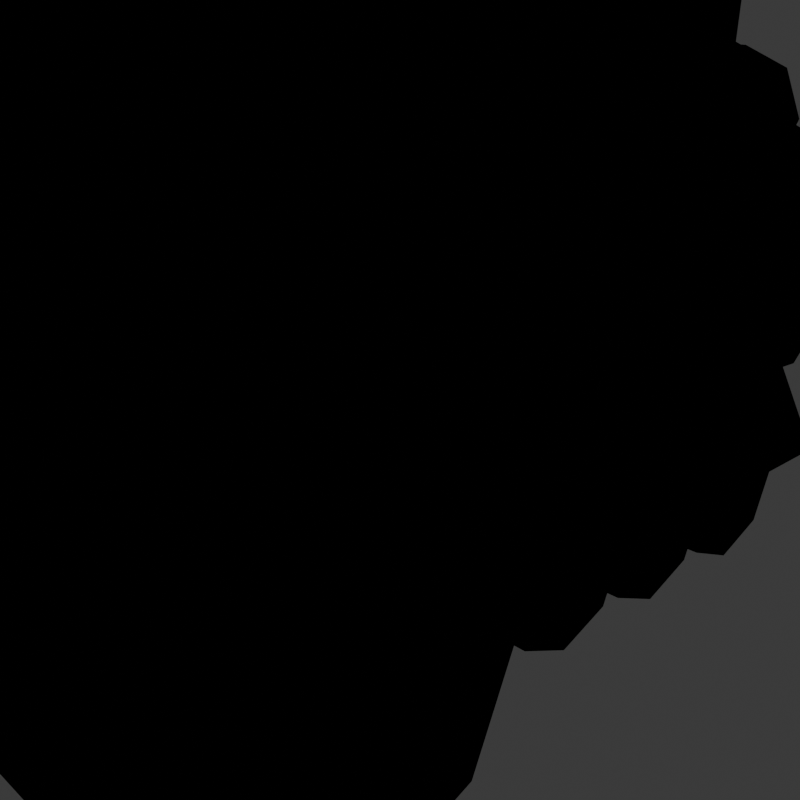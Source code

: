 # Source: Train.blend  (saved by Blender 4.0.36; exported with 4.5.12 LTS)
import bpy
from mathutils import Matrix  # noqa: F401  (used for matrix-valued properties, if any)

bpy.ops.wm.read_factory_settings(use_empty=True)
scene = bpy.context.scene
scene.name = 'Scene'

# ---- collections
col_collection = bpy.data.collections.new('Collection'); scene.collection.children.link(col_collection)

# ---- images (referenced by path relative to the original .blend; pixels are not part of the script)
import os
ASSET_DIR = os.environ.get("B2B_ASSET_DIR", "")  # directory of the original .blend (textures are referenced by path, not embedded)
HERE = os.path.dirname(os.path.abspath(__file__))  # packed textures are extracted next to this script under _unpacked/

def load_image(name, relpath, width, height, colorspace="sRGB"):
    """Load a texture the original file referenced (path relative to the .blend, or extracted next to this script)."""
    p = next((c for c in (os.path.join(HERE, relpath), os.path.join(ASSET_DIR, relpath)) if relpath and os.path.exists(c)), "")
    if p:
        img = bpy.data.images.load(p, check_existing=True)
        img.name = name
    else:  # same state as the original file: an image datablock whose file is absent (Cycles renders it pink)
        img = bpy.data.images.new(name, width, height)
        img.source = "FILE"
        img.filepath = "//" + (relpath or name)
    img.colorspace_settings.name = colorspace
    return img
img_material_base_color_png = load_image('Material_Base_color.png', 'Material_Base_color.png', 1024, 1024, 'sRGB')

# ---- materials (node trees are filled in below, after node groups)
mat_material = bpy.data.materials.new('Material')
mat_material.alpha_threshold = 0.0
mat_material.use_transparent_shadow = False
mat_material.roughness = 0.5
mat_material.line_color = (0.0, 0.0, 0.0, 1.0)
mat_material_001 = bpy.data.materials.new('Material.001')
mat_material_001.use_backface_culling = True
mat_material_001.use_transparent_shadow = False

# ---- material node trees
mat_material.use_nodes = True; mat_material.node_tree.nodes.clear()
_N = mat_material.node_tree.nodes; _L = mat_material.node_tree.links
n0 = _N.new('ShaderNodeOutputMaterial'); n0.name = 'Material Output'; n0.location = (300, 300)
n1 = _N.new('ShaderNodeEmission'); n1.name = 'Emission'; n1.location = (10, 300)
n2 = _N.new('ShaderNodeTexImage'); n2.name = 'Image Texture'; n2.location = (-280, 280)
n2.image = img_material_base_color_png
n2.interpolation = 'Closest'
_L.new(n1.outputs[0], n0.inputs[0])
_L.new(n2.outputs[0], n1.inputs[0])
n0.is_active_output = True
mat_material_001.use_nodes = True; mat_material_001.node_tree.nodes.clear()
_N = mat_material_001.node_tree.nodes; _L = mat_material_001.node_tree.links
n0 = _N.new('ShaderNodeOutputMaterial'); n0.name = 'Material Output'; n0.location = (300, 300)
n1 = _N.new('ShaderNodeBsdfDiffuse'); n1.name = 'Diffuse BSDF'; n1.location = (10, 300)
n1.inputs[0].default_value = (0.0, 0.0, 0.0, 1.0)
n1.inputs[1].default_value = 0.5
_L.new(n1.outputs[0], n0.inputs[0])
n0.is_active_output = True

# ---- world
world_world = bpy.data.worlds.new('World'); scene.world = world_world
world_world.use_nodes = True; world_world.node_tree.nodes.clear()
_N = world_world.node_tree.nodes; _L = world_world.node_tree.links
n0 = _N.new('ShaderNodeOutputWorld'); n0.name = 'World Output'; n0.location = (300, 300)
n1 = _N.new('ShaderNodeBackground'); n1.name = 'Background'; n1.location = (10, 300)
n1.inputs[0].default_value = (0.05088, 0.05088, 0.05088, 1.0)
_L.new(n1.outputs[0], n0.inputs[0])
n0.is_active_output = True
world_world.color = (0.05088, 0.05088, 0.05088)
world_world.use_sun_shadow = False
world_world.sun_shadow_jitter_overblur = 0.0

# ---- cameras
cam_camera_001 = bpy.data.cameras.new('Camera.001')
cam_camera_001.clip_end = 100.0
cam_camera_001.ortho_scale = 7.314
cam_camera = bpy.data.cameras.new('Camera')
cam_camera.clip_end = 100.0
cam_camera.ortho_scale = 7.314

# ---- meshes
me_cube_001 = bpy.data.meshes.new('Cube.001')
me_cube_001.from_pydata([(2.896, 1.193, -0.5571), (2.895, 1.191, -2.078), (2.896, -1.193, -0.5571), (2.895, -1.191, -2.078), (-4.974, 1.217, -0.49), (-6.144, 1.204, -1.981), (-4.974, -1.217, -0.49), (-6.144, -1.204, -1.981), (-5.177, 1.828, 0.7161), (1.807, 1.773, 0.7161), (-5.177, 1.293, -0.5766), (1.807, 1.254, -0.5374), (-5.177, -4.61e-08, -1.112), (1.807, 5.127e-07, -1.057), (-5.177, -1.293, -0.5766), (1.807, -1.254, -0.5374), (-5.177, -1.828, 0.7161), (1.807, -1.773, 0.7161), (-5.177, -1.293, 2.009), (1.807, -1.254, 1.97), (-5.177, -5.944e-07, 2.544), (1.807, -5.317e-08, 2.489), (-5.177, 1.293, 2.009), (1.807, 1.254, 1.97), (2.829, 2.135, 0.7161), (2.829, 1.509, -0.7932), (2.829, 9.997e-07, -1.418), (2.829, -1.509, -0.7932), (2.829, -2.135, 0.7161), (2.829, -1.509, 2.225), (2.829, 4.961e-07, 2.851), (2.829, 1.509, 2.225), (-3.758, 0.7587, 1.425), (-3.758, 0.8308, 3.753), (-3.221, 0.5365, 1.425), (-3.17, 0.5875, 3.753), (-2.999, -3.093e-08, 1.425), (-2.927, 3.012e-07, 3.753), (-3.221, -0.5365, 1.425), (-3.17, -0.5875, 3.753), (-3.758, -0.7587, 1.425), (-3.758, -0.8308, 3.753), (-4.294, -0.5365, 1.425), (-4.345, -0.5875, 3.753), (-4.516, -1.242e-07, 1.425), (-4.589, 1.61e-07, 3.753), (-4.294, 0.5365, 1.425), (-4.345, 0.5875, 3.753), (-3.758, 0.883, 4.326), (-3.133, 0.6244, 4.326), (-2.875, 5.607e-07, 4.326), (-3.133, -0.6244, 4.326), (-3.758, -0.883, 4.326), (-4.382, -0.6244, 4.326), (-4.641, 4.755e-07, 4.326), (-4.382, 0.6244, 4.326), (-5.36, 1.499, 0.7161), (-5.36, 1.06, -0.3438), (-5.36, -2.546e-07, -0.7828), (-5.36, -1.06, -0.3438), (-5.36, -1.499, 0.7161), (-5.36, -1.06, 1.776), (-5.36, -7.772e-07, 2.215), (-5.36, 1.06, 1.776), (-5.491, 1.491, 0.7161), (-5.491, 1.054, -0.3378), (-5.491, 2.346e-07, -0.7744), (-5.491, -1.054, -0.3378), (-5.491, -1.491, 0.7161), (-5.491, -1.054, 1.77), (-5.491, -1.265e-07, 2.207), (-5.491, 1.054, 1.77), (-0.953, 0.7481, 1.169), (-0.953, 0.7358, 2.685), (0.04825, 0.5799, 1.179), (0.03855, 0.5539, 2.678), (0.5684, -1.577e-07, 1.203), (0.4759, 1.546e-07, 2.644), (0.04825, -0.5799, 1.179), (0.03855, -0.5539, 2.678), (-0.953, -0.7481, 1.169), (-0.953, -0.7358, 2.685), (-1.954, -0.5799, 1.179), (-1.945, -0.5539, 2.678), (-2.474, -2.095e-07, 1.203), (-2.382, -7.568e-08, 2.644), (-1.954, 0.5799, 1.179), (-1.945, 0.5539, 2.678), (0.7437, -2.587e-08, -0.7919), (0.7437, -2.587e-08, 0.7919), (0.5259, -0.5259, -0.7919), (0.5259, -0.5259, 0.7919), (-2.67e-08, -0.7437, -0.7919), (-2.417e-08, -0.7437, 0.7919), (-0.5259, -0.5259, -0.7919), (-0.5259, -0.5259, 0.7919), (-0.7437, 2.587e-08, -0.7919), (-0.7437, 2.587e-08, 0.7919), (-0.5259, 0.5259, -0.7919), (-0.5259, 0.5259, 0.7919), (2.505e-08, 0.7437, -0.7919), (2.758e-08, 0.7437, 0.7919), (0.5259, 0.5259, -0.7919), (0.5259, 0.5259, 0.7919), (-2.765, 1.542, -1.633), (-3.012, 1.542, -2.229), (-3.012, -1.542, -2.229), (-2.765, -1.542, -1.633), (-3.609, 1.542, -2.477), (-3.609, -1.542, -2.477), (-4.206, 1.542, -2.229), (-4.206, -1.542, -2.229), (-4.453, 1.542, -1.633), (-4.453, -1.542, -1.633), (-4.206, 1.542, -1.036), (-4.206, -1.542, -1.036), (-3.609, 1.542, -0.7889), (-3.609, -1.542, -0.7889), (-3.012, 1.542, -1.036), (-3.012, -1.542, -1.036), (-1.326, 1.542, -1.633), (-1.573, 1.542, -2.229), (-1.573, -1.542, -2.229), (-1.326, -1.542, -1.633), (-2.17, 1.542, -2.477), (-2.17, -1.542, -2.477), (-2.766, 1.542, -2.229), (-2.766, -1.542, -2.229), (-3.014, 1.542, -1.633), (-3.014, -1.542, -1.633), (-2.766, 1.542, -1.036), (-2.766, -1.542, -1.036), (-2.17, 1.542, -0.7889), (-2.17, -1.542, -0.7889), (-1.573, 1.542, -1.036), (-1.573, -1.542, -1.036), (0.1134, 1.542, -1.633), (-0.1338, 1.542, -2.229), (-0.1338, -1.542, -2.229), (0.1134, -1.542, -1.633), (-0.7304, 1.542, -2.477), (-0.7304, -1.542, -2.477), (-1.327, 1.542, -2.229), (-1.327, -1.542, -2.229), (-1.574, 1.542, -1.633), (-1.574, -1.542, -1.633), (-1.327, 1.542, -1.036), (-1.327, -1.542, -1.036), (-0.7304, 1.542, -0.7889), (-0.7304, -1.542, -0.7889), (-0.1338, 1.542, -1.036), (-0.1338, -1.542, -1.036), (2.16, 1.526, -1.353), (1.804, 1.526, -2.212), (1.804, -1.526, -2.212), (2.16, -1.526, -1.353), (0.9452, 1.526, -2.568), (0.9452, -1.526, -2.568), (0.08648, 1.526, -2.212), (0.08648, -1.526, -2.212), (-0.2692, 1.526, -1.353), (-0.2692, -1.526, -1.353), (0.08648, 1.526, -0.4947), (0.08648, -1.526, -0.4947), (0.9452, 1.526, -0.1389), (0.9452, -1.526, -0.1389), (1.804, 1.526, -0.4947), (1.804, -1.526, -0.4947), (-6.593, 1.352e-07, -1.963), (2.94, 0.0, -0.5131), (-5.005, 1.189e-07, -0.4149), (2.938, 0.0, -2.121), (0.3824, 2.342, -0.9938), (0.3397, 2.385, 3.074), (4.2, 2.342, -0.9938), (4.243, 2.385, 3.074), (0.3824, -2.342, -0.9938), (0.3397, -2.385, 3.074), (4.2, -2.342, -0.9938), (4.243, -2.385, 3.074), (4.243, -1.605e-07, -1.037), (4.34, -1.605e-07, 4.058), (0.3391, -1.606e-07, -1.037), (0.2421, 7.813e-08, 4.058), (4.736, 2.435, -0.9238), (4.187, 2.435, -2.25), (4.187, -2.435, -2.25), (4.736, -2.435, -0.9238), (2.861, 2.435, -2.799), (2.861, -2.435, -2.799), (1.535, 2.435, -2.25), (1.535, -2.435, -2.25), (0.9856, 2.435, -0.9238), (0.9856, -2.435, -0.9238), (1.535, 2.435, 0.4022), (1.535, -2.435, 0.4022), (2.861, 2.435, 0.9515), (2.861, -2.435, 0.9515), (4.187, 2.435, 0.4022), (4.187, -2.435, 0.4022), (-5.525, 0.7883, 2.186), (-5.197, 0.8071, 2.186), (-5.525, 0.5574, 1.628), (-5.197, 0.5707, 1.615), (-5.525, 7.393e-08, 1.397), (-5.197, 3.343e-07, 1.378), (-5.525, -0.5574, 1.628), (-5.197, -0.5707, 1.615), (-5.525, -0.7883, 2.186), (-5.197, -0.8071, 2.186), (-5.525, -0.5574, 2.743), (-5.197, -0.5707, 2.756), (-5.525, -1.681e-07, 2.974), (-5.197, 8.791e-08, 2.993), (-5.525, 0.5574, 2.743), (-5.197, 0.5707, 2.756), (-4.9, 0.9411, 2.186), (-4.9, 0.6655, 1.52), (-4.9, 5.847e-07, 1.244), (-4.9, -0.6655, 1.52), (-4.9, -0.9411, 2.186), (-4.9, -0.6655, 2.851), (-4.9, 3.372e-07, 3.127), (-4.9, 0.6655, 2.851), (-5.548, 0.3273, 2.186), (-5.548, 0.2315, 1.954), (-5.548, 1.651e-06, 1.858), (-5.548, -0.2315, 1.954), (-5.548, -0.3273, 2.186), (-5.548, -0.2315, 2.417), (-5.548, 1.359e-06, 2.513), (-5.548, 0.2315, 2.417), (-5.477, 0.3218, 2.186), (-5.477, 0.2276, 1.958), (-5.477, -1.394e-06, 1.864), (-5.477, -0.2276, 1.958), (-5.477, -0.3218, 2.186), (-5.477, -0.2276, 2.413), (-5.477, -1.686e-06, 2.507), (-5.477, 0.2276, 2.413), (-2.736, 1.74, 0.7161), (-2.736, 1.231, -0.5145), (-2.736, 9.366e-08, -1.024), (-2.736, -1.231, -0.5145), (-2.736, -1.74, 0.7161), (-2.736, -1.231, 1.947), (-2.736, -4.328e-07, 2.456), (-2.736, 1.231, 1.947), (1.782, 1.559, -0.8433), (1.782, 2.205, 0.7161), (-2.68, 2.207, 0.7161), (1.782, 4.666e-07, -1.489), (1.782, -1.559, -0.8433), (1.782, -2.205, 0.7161), (1.782, -1.559, 2.275), (1.782, -1.021e-07, 2.921), (1.782, 1.559, 2.275), (-2.68, 1.56, -0.8442), (-2.68, 1.656e-07, -1.49), (-2.68, -1.56, -0.8442), (-2.68, -2.207, 0.7161), (-2.68, -1.56, 2.276), (-2.68, -4.046e-07, 2.923), (-2.68, 1.56, 2.276), (0.1062, 0.6817, 2.731), (-0.953, 0.8639, 2.717), (0.6792, 1.394e-07, 2.75), (0.1062, -0.6817, 2.731), (-0.953, -0.8639, 2.717), (-2.012, -0.6817, 2.731), (-2.585, -1.069e-07, 2.75), (-2.012, 0.6817, 2.731), (0.07872, 0.6391, 3.454), (-0.953, 0.8117, 3.467), (0.6377, 4.654e-07, 3.427), (0.07872, -0.6391, 3.454), (-0.953, -0.8117, 3.467), (-1.985, -0.6391, 3.454), (-2.544, 4.494e-07, 3.427), (-1.985, 0.6391, 3.454), (0.3769, 2.373, 3.717), (4.206, 2.373, 3.717), (4.213, -1.583e-07, 4.81), (4.206, -2.373, 3.717), (0.3769, -2.373, 3.717), (0.3692, 9.055e-08, 4.81), (2.705, 1.0, -0.746), (2.705, 1.0, -1.887), (2.705, -1.0, -0.746), (2.705, -1.0, -1.887), (-4.881, 1.0, -0.7211), (-5.913, 1.0, -1.862), (-4.881, -1.0, -0.7211), (-5.913, -1.0, -1.862), (-5.02, 1.538, 0.7161), (1.576, 1.538, 0.7161), (-5.02, 1.087, -0.3712), (1.576, 1.087, -0.3712), (-5.02, -8.82e-08, -0.8216), (1.576, 3.644e-07, -0.8216), (-5.02, -1.087, -0.3712), (1.576, -1.087, -0.3712), (-5.02, -1.538, 0.7161), (1.576, -1.538, 0.7161), (-5.02, -1.087, 1.803), (1.576, -1.087, 1.803), (-5.02, -5.014e-07, 2.254), (1.576, -4.876e-08, 2.254), (-5.02, 1.087, 1.803), (1.576, 1.087, 1.803), (2.658, 1.852, 0.7161), (2.658, 1.309, -0.5933), (2.658, 9.092e-07, -1.136), (2.658, -1.309, -0.5933), (2.658, -1.852, 0.7161), (2.658, -1.309, 2.026), (2.658, 4.116e-07, 2.568), (2.658, 1.309, 2.026), (-3.758, 0.5031, 1.634), (-3.758, 0.5031, 3.792), (-3.402, 0.3558, 1.634), (-3.402, 0.3558, 3.792), (-3.255, 8.838e-08, 1.634), (-3.255, 3.308e-07, 3.792), (-3.402, -0.3558, 1.634), (-3.402, -0.3558, 3.792), (-3.758, -0.5031, 1.634), (-3.758, -0.5031, 3.792), (-4.113, -0.3558, 1.634), (-4.113, -0.3558, 3.792), (-4.261, -2.834e-09, 1.634), (-4.261, 2.396e-07, 3.792), (-4.113, 0.3558, 1.634), (-4.113, 0.3558, 3.792), (-3.758, 0.6059, 4.147), (-3.329, 0.4285, 4.147), (-3.152, 5.201e-07, 4.147), (-3.329, -0.4285, 4.147), (-3.758, -0.6059, 4.147), (-4.186, -0.4285, 4.147), (-4.364, 4.102e-07, 4.147), (-4.186, 0.4285, 4.147), (-5.161, 1.235, 0.7161), (-5.161, 0.8735, -0.1574), (-5.161, -1.741e-07, -0.5193), (-5.161, -0.8735, -0.1574), (-5.161, -1.235, 0.7161), (-5.161, -0.8735, 1.59), (-5.161, -5.061e-07, 1.951), (-5.161, 0.8735, 1.59), (-5.282, 1.235, 0.7161), (-5.282, 0.8735, -0.1574), (-5.282, 1.073e-07, -0.5193), (-5.282, -0.8735, -0.1574), (-5.282, -1.235, 0.7161), (-5.282, -0.8735, 1.59), (-5.282, -2.246e-07, 1.951), (-5.282, 0.8735, 1.59), (-0.953, 0.5031, 1.391), (-0.953, 0.5031, 2.918), (-0.06945, 0.3558, 1.391), (-0.06945, 0.3558, 2.918), (0.2965, -6.684e-08, 1.391), (0.2965, 1.756e-07, 2.918), (-0.06945, -0.3558, 1.391), (-0.06945, -0.3558, 2.918), (-0.953, -0.5031, 1.391), (-0.953, -0.5031, 2.918), (-1.837, -0.3558, 1.391), (-1.837, -0.3558, 2.918), (-2.203, -9.281e-08, 1.391), (-2.203, 1.496e-07, 2.918), (-1.837, 0.3558, 1.391), (-1.837, 0.3558, 2.918), (1.0, -4.371e-08, -1.0), (1.0, -4.371e-08, 1.0), (0.7071, -0.7071, -1.0), (0.7071, -0.7071, 1.0), (-4.371e-08, -1.0, -1.0), (-4.371e-08, -1.0, 1.0), (-0.7071, -0.7071, -1.0), (-0.7071, -0.7071, 1.0), (-1.0, 4.371e-08, -1.0), (-1.0, 4.371e-08, 1.0), (-0.7071, 0.7071, -1.0), (-0.7071, 0.7071, 1.0), (4.371e-08, 1.0, -1.0), (4.371e-08, 1.0, 1.0), (0.7071, 0.7071, -1.0), (0.7071, 0.7071, 1.0), (-3.022, 1.334, -1.633), (-3.194, 1.334, -2.048), (-3.194, -1.334, -2.048), (-3.022, -1.334, -1.633), (-3.609, 1.334, -2.22), (-3.609, -1.334, -2.22), (-4.025, 1.334, -2.048), (-4.025, -1.334, -2.048), (-4.197, 1.334, -1.633), (-4.197, -1.334, -1.633), (-4.025, 1.334, -1.217), (-4.025, -1.334, -1.217), (-3.609, 1.334, -1.045), (-3.609, -1.334, -1.045), (-3.194, 1.334, -1.217), (-3.194, -1.334, -1.217), (-1.582, 1.334, -1.633), (-1.754, 1.334, -2.048), (-1.754, -1.334, -2.048), (-1.582, -1.334, -1.633), (-2.17, 1.334, -2.22), (-2.17, -1.334, -2.22), (-2.585, 1.334, -2.048), (-2.585, -1.334, -2.048), (-2.757, 1.334, -1.633), (-2.757, -1.334, -1.633), (-2.585, 1.334, -1.217), (-2.585, -1.334, -1.217), (-2.17, 1.334, -1.045), (-2.17, -1.334, -1.045), (-1.754, 1.334, -1.217), (-1.754, -1.334, -1.217), (-0.1429, 1.334, -1.633), (-0.315, 1.334, -2.048), (-0.315, -1.334, -2.048), (-0.1429, -1.334, -1.633), (-0.7304, 1.334, -2.22), (-0.7304, -1.334, -2.22), (-1.146, 1.334, -2.048), (-1.146, -1.334, -2.048), (-1.318, 1.334, -1.633), (-1.318, -1.334, -1.633), (-1.146, 1.334, -1.217), (-1.146, -1.334, -1.217), (-0.7304, 1.334, -1.045), (-0.7304, -1.334, -1.045), (-0.315, 1.334, -1.217), (-0.315, -1.334, -1.217), (1.903, 1.318, -1.353), (1.623, 1.318, -2.031), (1.623, -1.318, -2.031), (1.903, -1.318, -1.353), (0.9452, 1.318, -2.312), (0.9452, -1.318, -2.312), (0.2677, 1.318, -2.031), (0.2677, -1.318, -2.031), (-0.01292, 1.318, -1.353), (-0.01292, -1.318, -1.353), (0.2677, 1.318, -0.6759), (0.2677, -1.318, -0.6759), (0.9452, 1.318, -0.3953), (0.9452, -1.318, -0.3953), (1.623, 1.318, -0.6759), (1.623, -1.318, -0.6759), (-6.279, 1.352e-07, -1.862), (2.705, 0.0, -0.746), (-4.881, 1.192e-07, -0.7211), (2.705, 0.0, -1.887), (0.5721, 2.151, -0.8031), (0.5721, 2.151, 3.072), (4.01, 2.151, -0.8031), (4.01, 2.151, 3.072), (0.5721, -2.151, -0.8031), (0.5721, -2.151, 3.072), (4.01, -2.151, -0.8031), (4.01, -2.151, 3.072), (4.01, -1.605e-07, -0.8031), (4.01, -1.605e-07, 4.051), (0.5721, -1.605e-07, -0.8031), (0.5721, 7.789e-08, 4.051), (4.48, 2.227, -0.9238), (4.006, 2.227, -2.068), (4.006, -2.227, -2.068), (4.48, -2.227, -0.9238), (2.861, 2.227, -2.543), (2.861, -2.227, -2.543), (1.716, 2.227, -2.068), (1.716, -2.227, -2.068), (1.242, 2.227, -0.9238), (1.242, -2.227, -0.9238), (1.716, 2.227, 0.221), (1.716, -2.227, 0.221), (2.861, 2.227, 0.6951), (2.861, -2.227, 0.6951), (4.006, 2.227, 0.221), (4.006, -2.227, 0.221), (-5.334, 0.5194, 2.186), (-5.041, 0.5194, 2.186), (-5.334, 0.3672, 1.818), (-5.041, 0.3672, 1.818), (-5.334, 3.844e-08, 1.666), (-5.041, 2.759e-07, 1.666), (-5.334, -0.3672, 1.818), (-5.041, -0.3672, 1.818), (-5.334, -0.5194, 2.186), (-5.041, -0.5194, 2.186), (-5.334, -0.3672, 2.553), (-5.041, -0.3672, 2.553), (-5.334, -1.011e-07, 2.705), (-5.041, 1.363e-07, 2.705), (-5.334, 0.3672, 2.553), (-5.041, 0.3672, 2.553), (-4.992, 0.6255, 2.186), (-4.992, 0.4423, 1.743), (-4.992, 4.738e-07, 1.56), (-4.992, -0.4423, 1.743), (-4.992, -0.6255, 2.186), (-4.992, -0.4423, 2.628), (-4.992, 3.057e-07, 2.811), (-4.992, 0.4423, 2.628), (-5.34, 0.4173, 2.186), (-5.34, 0.2951, 1.89), (-5.34, 7.619e-09, 1.768), (-5.34, -0.2951, 1.89), (-5.34, -0.4173, 2.186), (-5.34, -0.2951, 2.481), (-5.34, -1.045e-07, 2.603), (-5.34, 0.2951, 2.481), (-5.345, 0.4173, 2.186), (-5.345, 0.2951, 1.89), (-5.345, 1.011e-07, 1.768), (-5.345, -0.2951, 1.89), (-5.345, -0.4173, 2.186), (-5.345, -0.2951, 2.481), (-5.345, -1.099e-08, 2.603), (-5.345, 0.2951, 2.481), (-2.475, 1.538, 0.7161), (-2.475, 1.087, -0.3712), (-2.475, 8.644e-08, -0.8216), (-2.475, -1.087, -0.3712), (-2.475, -1.538, 0.7161), (-2.475, -1.087, 1.803), (-2.475, -3.268e-07, 2.254), (-2.475, 1.087, 1.803), (1.576, 1.377, -0.6611), (1.576, 1.948, 0.7161), (-2.475, 1.948, 0.7161), (1.576, 3.56e-07, -1.232), (1.576, -1.377, -0.6611), (1.576, -1.948, 0.7161), (1.576, -1.377, 2.093), (1.576, -9.928e-08, 2.664), (1.576, 1.377, 2.093), (-2.475, 1.377, -0.6611), (-2.475, 1.454e-07, -1.232), (-2.475, -1.377, -0.6611), (-2.475, -1.948, 0.7161), (-2.475, -1.377, 2.093), (-2.475, -3.352e-07, 2.664), (-2.475, 1.377, 2.093), (-0.02447, 0.4445, 2.919), (-0.953, 0.6026, 2.919), (0.396, 1.647e-07, 2.919), (-0.02447, -0.4445, 2.919), (-0.953, -0.6026, 2.919), (-1.882, -0.4445, 2.919), (-2.302, 1.007e-07, 2.919), (-1.882, 0.4445, 2.919), (-0.03717, 0.4227, 3.234), (-0.953, 0.5756, 3.236), (0.375, 3.762e-07, 3.227), (-0.03717, -0.4227, 3.234), (-0.953, -0.5756, 3.236), (-1.869, -0.4227, 3.234), (-2.281, 3.415e-07, 3.227), (-1.869, 0.4227, 3.234), (0.5721, 2.151, 3.57), (4.01, 2.151, 3.57), (4.01, -1.524e-07, 4.55), (4.01, -2.151, 3.57), (0.5721, -2.151, 3.57), (0.5721, 8.605e-08, 4.55)], [], [(169, 2, 6, 170), (3, 7, 6, 2), (168, 5, 4, 170), (168, 7, 3, 171), (171, 3, 2, 169), (5, 1, 0, 4), (243, 259, 258, 242), (244, 260, 259, 243), (9, 249, 248, 11), (23, 256, 249, 9), (13, 251, 252, 15), (245, 261, 260, 244), (17, 28, 27, 15), (17, 253, 254, 19), (246, 262, 261, 245), (14, 59, 60, 16), (25, 26, 27, 28, 29, 30, 31, 24), (23, 31, 30, 21), (13, 26, 25, 11), (19, 29, 28, 17), (9, 24, 31, 23), (11, 25, 24, 9), (15, 27, 26, 13), (21, 30, 29, 19), (32, 34, 35, 33), (34, 36, 37, 35), (36, 38, 39, 37), (38, 40, 41, 39), (40, 42, 43, 41), (42, 44, 45, 43), (41, 52, 51, 39), (44, 46, 47, 45), (46, 32, 33, 47), (32, 46, 44, 42, 40, 38, 36, 34), (49, 50, 51, 52, 53, 54, 55, 48), (47, 55, 54, 45), (37, 50, 49, 35), (43, 53, 52, 41), (33, 48, 55, 47), (35, 49, 48, 33), (39, 51, 50, 37), (45, 54, 53, 43), (61, 69, 70, 62), (20, 62, 63, 22), (10, 57, 58, 12), (16, 60, 61, 18), (22, 63, 56, 8), (8, 56, 57, 10), (12, 58, 59, 14), (18, 61, 62, 20), (64, 71, 70, 69, 68, 67, 66, 65), (59, 67, 68, 60), (57, 65, 66, 58), (62, 70, 71, 63), (60, 68, 69, 61), (58, 66, 67, 59), (56, 64, 65, 57), (63, 71, 64, 56), (72, 74, 75, 73), (74, 76, 77, 75), (76, 78, 79, 77), (78, 80, 81, 79), (80, 82, 83, 81), (82, 84, 85, 83), (84, 86, 87, 85), (86, 72, 73, 87), (72, 86, 84, 82, 80, 78, 76, 74), (85, 270, 269, 83), (79, 267, 266, 77), (75, 264, 265, 73), (73, 265, 271, 87), (83, 269, 268, 81), (77, 266, 264, 75), (87, 271, 270, 85), (81, 268, 267, 79), (88, 89, 91, 90), (90, 91, 93, 92), (92, 93, 95, 94), (94, 95, 97, 96), (96, 97, 99, 98), (98, 99, 101, 100), (91, 89, 103, 101, 99, 97, 95, 93), (100, 101, 103, 102), (102, 103, 89, 88), (88, 90, 92, 94, 96, 98, 100, 102), (104, 105, 106, 107), (105, 108, 109, 106), (108, 110, 111, 109), (110, 112, 113, 111), (112, 114, 115, 113), (114, 116, 117, 115), (106, 109, 111, 113, 115, 117, 119, 107), (116, 118, 119, 117), (118, 104, 107, 119), (104, 118, 116, 114, 112, 110, 108, 105), (120, 121, 122, 123), (121, 124, 125, 122), (124, 126, 127, 125), (126, 128, 129, 127), (128, 130, 131, 129), (130, 132, 133, 131), (122, 125, 127, 129, 131, 133, 135, 123), (132, 134, 135, 133), (134, 120, 123, 135), (120, 134, 132, 130, 128, 126, 124, 121), (136, 137, 138, 139), (137, 140, 141, 138), (140, 142, 143, 141), (142, 144, 145, 143), (144, 146, 147, 145), (146, 148, 149, 147), (138, 141, 143, 145, 147, 149, 151, 139), (148, 150, 151, 149), (150, 136, 139, 151), (136, 150, 148, 146, 144, 142, 140, 137), (152, 153, 154, 155), (153, 156, 157, 154), (156, 158, 159, 157), (158, 160, 161, 159), (160, 162, 163, 161), (162, 164, 165, 163), (154, 157, 159, 161, 163, 165, 167, 155), (164, 166, 167, 165), (166, 152, 155, 167), (152, 166, 164, 162, 160, 158, 156, 153), (1, 171, 169, 0), (5, 168, 171, 1), (7, 168, 170, 6), (0, 169, 170, 4), (172, 174, 175, 173), (180, 178, 179, 181), (178, 176, 177, 179), (182, 172, 173, 183), (180, 182, 176, 178), (181, 282, 281, 175), (183, 285, 284, 177), (174, 172, 182, 180), (176, 182, 183, 177), (174, 180, 181, 175), (184, 185, 186, 187), (185, 188, 189, 186), (188, 190, 191, 189), (190, 192, 193, 191), (192, 194, 195, 193), (194, 196, 197, 195), (186, 189, 191, 193, 195, 197, 199, 187), (196, 198, 199, 197), (198, 184, 187, 199), (184, 198, 196, 194, 192, 190, 188, 185), (200, 202, 203, 201), (202, 204, 205, 203), (204, 206, 207, 205), (206, 208, 209, 207), (208, 210, 211, 209), (210, 212, 213, 211), (209, 220, 219, 207), (212, 214, 215, 213), (214, 200, 201, 215), (206, 227, 228, 208), (217, 218, 219, 220, 221, 222, 223, 216), (215, 223, 222, 213), (205, 218, 217, 203), (211, 221, 220, 209), (201, 216, 223, 215), (203, 217, 216, 201), (207, 219, 218, 205), (213, 222, 221, 211), (229, 237, 238, 230), (212, 230, 231, 214), (202, 225, 226, 204), (208, 228, 229, 210), (214, 231, 224, 200), (200, 224, 225, 202), (204, 226, 227, 206), (210, 229, 230, 212), (232, 239, 238, 237, 236, 235, 234, 233), (227, 235, 236, 228), (225, 233, 234, 226), (230, 238, 239, 231), (228, 236, 237, 229), (226, 234, 235, 227), (224, 232, 233, 225), (231, 239, 232, 224), (22, 8, 240, 247), (20, 22, 247, 246), (18, 20, 246, 245), (16, 18, 245, 244), (14, 16, 244, 243), (12, 14, 243, 242), (10, 12, 242, 241), (8, 10, 241, 240), (250, 257, 248, 249), (257, 258, 251, 248), (258, 259, 252, 251), (259, 260, 253, 252), (260, 261, 254, 253), (261, 262, 255, 254), (262, 263, 256, 255), (263, 250, 249, 256), (19, 254, 255, 21), (242, 258, 257, 241), (15, 252, 253, 17), (241, 257, 250, 240), (240, 250, 263, 247), (11, 248, 251, 13), (21, 255, 256, 23), (247, 263, 262, 246), (268, 276, 275, 267), (272, 274, 275, 276, 277, 278, 279, 273), (271, 279, 278, 270), (266, 274, 272, 264), (269, 277, 276, 268), (265, 273, 279, 271), (264, 272, 273, 265), (267, 275, 274, 266), (270, 278, 277, 269), (282, 285, 280, 281), (283, 284, 285, 282), (175, 281, 280, 173), (173, 280, 285, 183), (179, 283, 282, 181), (177, 284, 283, 179), (455, 456, 292, 288), (289, 288, 292, 293), (454, 456, 290, 291), (454, 457, 289, 293), (457, 455, 288, 289), (291, 290, 286, 287), (529, 528, 544, 545), (530, 529, 545, 546), (295, 297, 534, 535), (309, 295, 535, 542), (299, 301, 538, 537), (531, 530, 546, 547), (303, 301, 313, 314), (303, 305, 540, 539), (532, 531, 547, 548), (300, 302, 346, 345), (311, 310, 317, 316, 315, 314, 313, 312), (309, 307, 316, 317), (299, 297, 311, 312), (305, 303, 314, 315), (295, 309, 317, 310), (297, 295, 310, 311), (301, 299, 312, 313), (307, 305, 315, 316), (318, 319, 321, 320), (320, 321, 323, 322), (322, 323, 325, 324), (324, 325, 327, 326), (326, 327, 329, 328), (328, 329, 331, 330), (327, 325, 337, 338), (330, 331, 333, 332), (332, 333, 319, 318), (318, 320, 322, 324, 326, 328, 330, 332), (335, 334, 341, 340, 339, 338, 337, 336), (333, 331, 340, 341), (323, 321, 335, 336), (329, 327, 338, 339), (319, 333, 341, 334), (321, 319, 334, 335), (325, 323, 336, 337), (331, 329, 339, 340), (347, 348, 356, 355), (306, 308, 349, 348), (296, 298, 344, 343), (302, 304, 347, 346), (308, 294, 342, 349), (294, 296, 343, 342), (298, 300, 345, 344), (304, 306, 348, 347), (350, 351, 352, 353, 354, 355, 356, 357), (345, 346, 354, 353), (343, 344, 352, 351), (348, 349, 357, 356), (346, 347, 355, 354), (344, 345, 353, 352), (342, 343, 351, 350), (349, 342, 350, 357), (358, 359, 361, 360), (360, 361, 363, 362), (362, 363, 365, 364), (364, 365, 367, 366), (366, 367, 369, 368), (368, 369, 371, 370), (370, 371, 373, 372), (372, 373, 359, 358), (358, 360, 362, 364, 366, 368, 370, 372), (371, 369, 555, 556), (365, 363, 552, 553), (361, 359, 551, 550), (359, 373, 557, 551), (369, 367, 554, 555), (363, 361, 550, 552), (373, 371, 556, 557), (367, 365, 553, 554), (374, 376, 377, 375), (376, 378, 379, 377), (378, 380, 381, 379), (380, 382, 383, 381), (382, 384, 385, 383), (384, 386, 387, 385), (377, 379, 381, 383, 385, 387, 389, 375), (386, 388, 389, 387), (388, 374, 375, 389), (374, 388, 386, 384, 382, 380, 378, 376), (390, 393, 392, 391), (391, 392, 395, 394), (394, 395, 397, 396), (396, 397, 399, 398), (398, 399, 401, 400), (400, 401, 403, 402), (392, 393, 405, 403, 401, 399, 397, 395), (402, 403, 405, 404), (404, 405, 393, 390), (390, 391, 394, 396, 398, 400, 402, 404), (406, 409, 408, 407), (407, 408, 411, 410), (410, 411, 413, 412), (412, 413, 415, 414), (414, 415, 417, 416), (416, 417, 419, 418), (408, 409, 421, 419, 417, 415, 413, 411), (418, 419, 421, 420), (420, 421, 409, 406), (406, 407, 410, 412, 414, 416, 418, 420), (422, 425, 424, 423), (423, 424, 427, 426), (426, 427, 429, 428), (428, 429, 431, 430), (430, 431, 433, 432), (432, 433, 435, 434), (424, 425, 437, 435, 433, 431, 429, 427), (434, 435, 437, 436), (436, 437, 425, 422), (422, 423, 426, 428, 430, 432, 434, 436), (438, 441, 440, 439), (439, 440, 443, 442), (442, 443, 445, 444), (444, 445, 447, 446), (446, 447, 449, 448), (448, 449, 451, 450), (440, 441, 453, 451, 449, 447, 445, 443), (450, 451, 453, 452), (452, 453, 441, 438), (438, 439, 442, 444, 446, 448, 450, 452), (287, 286, 455, 457), (291, 287, 457, 454), (293, 292, 456, 454), (286, 290, 456, 455), (458, 459, 461, 460), (466, 467, 465, 464), (464, 465, 463, 462), (468, 469, 459, 458), (466, 464, 462, 468), (467, 461, 567, 568), (469, 463, 570, 571), (460, 466, 468, 458), (462, 463, 469, 468), (460, 461, 467, 466), (470, 473, 472, 471), (471, 472, 475, 474), (474, 475, 477, 476), (476, 477, 479, 478), (478, 479, 481, 480), (480, 481, 483, 482), (472, 473, 485, 483, 481, 479, 477, 475), (482, 483, 485, 484), (484, 485, 473, 470), (470, 471, 474, 476, 478, 480, 482, 484), (486, 487, 489, 488), (488, 489, 491, 490), (490, 491, 493, 492), (492, 493, 495, 494), (494, 495, 497, 496), (496, 497, 499, 498), (495, 493, 505, 506), (498, 499, 501, 500), (500, 501, 487, 486), (492, 494, 514, 513), (503, 502, 509, 508, 507, 506, 505, 504), (501, 499, 508, 509), (491, 489, 503, 504), (497, 495, 506, 507), (487, 501, 509, 502), (489, 487, 502, 503), (493, 491, 504, 505), (499, 497, 507, 508), (515, 516, 524, 523), (498, 500, 517, 516), (488, 490, 512, 511), (494, 496, 515, 514), (500, 486, 510, 517), (486, 488, 511, 510), (490, 492, 513, 512), (496, 498, 516, 515), (518, 519, 520, 521, 522, 523, 524, 525), (513, 514, 522, 521), (511, 512, 520, 519), (516, 517, 525, 524), (514, 515, 523, 522), (512, 513, 521, 520), (510, 511, 519, 518), (517, 510, 518, 525), (308, 533, 526, 294), (306, 532, 533, 308), (304, 531, 532, 306), (302, 530, 531, 304), (300, 529, 530, 302), (298, 528, 529, 300), (296, 527, 528, 298), (294, 526, 527, 296), (536, 535, 534, 543), (543, 534, 537, 544), (544, 537, 538, 545), (545, 538, 539, 546), (546, 539, 540, 547), (547, 540, 541, 548), (548, 541, 542, 549), (549, 542, 535, 536), (305, 307, 541, 540), (528, 527, 543, 544), (301, 303, 539, 538), (527, 526, 536, 543), (526, 533, 549, 536), (297, 299, 537, 534), (307, 309, 542, 541), (533, 532, 548, 549), (554, 553, 561, 562), (558, 559, 565, 564, 563, 562, 561, 560), (557, 556, 564, 565), (552, 550, 558, 560), (555, 554, 562, 563), (551, 557, 565, 559), (550, 551, 559, 558), (553, 552, 560, 561), (556, 555, 563, 564), (568, 567, 566, 571), (569, 568, 571, 570), (461, 459, 566, 567), (459, 469, 571, 566), (465, 467, 568, 569), (463, 465, 569, 570)])
me_cube_001.polygons.foreach_set('use_smooth', [True] * 444)
me_cube_001.polygons.foreach_set('material_index', [1, 1, 1, 1, 1, 1, 1, 1, 1, 1, 1, 1, 1, 1, 1, 1, 1, 1, 1, 1, 1, 1, 1, 1, 1, 1, 1, 1, 1, 1, 1, 1, 1, 1, 1, 1, 1, 1, 1, 1, 1, 1, 1, 1, 1, 1, 1, 1, 1, 1, 1, 1, 1, 1, 1, 1, 1, 1, 1, 1, 1, 1, 1, 1, 1, 1, 1, 1, 1, 1, 1, 1, 1, 1, 1, 1, 1, 1, 1, 1, 1, 1, 1, 1, 1, 1, 1, 1, 1, 1, 1, 1, 1, 1, 1, 1, 1, 1, 1, 1, 1, 1, 1, 1, 1, 1, 1, 1, 1, 1, 1, 1, 1, 1, 1, 1, 1, 1, 1, 1, 1, 1, 1, 1, 1, 1, 1, 1, 1, 1, 1, 1, 1, 1, 1, 1, 1, 1, 1, 1, 1, 1, 1, 1, 1, 1, 1, 1, 1, 1, 1, 1, 1, 1, 1, 1, 1, 1, 1, 1, 1, 1, 1, 1, 1, 1, 1, 1, 1, 1, 1, 1, 1, 1, 1, 1, 1, 1, 1, 1, 1, 1, 1, 1, 1, 1, 1, 1, 1, 1, 1, 1, 1, 1, 1, 1, 1, 1, 1, 1, 1, 1, 1, 1, 1, 1, 1, 1, 1, 1, 1, 1, 1, 1, 1, 1, 1, 1, 1, 1, 1, 1, 0, 0, 0, 0, 0, 0, 0, 0, 0, 0, 0, 0, 0, 0, 0, 0, 0, 0, 0, 0, 0, 0, 0, 0, 0, 0, 0, 0, 0, 0, 0, 0, 0, 0, 0, 0, 0, 0, 0, 0, 0, 0, 0, 0, 0, 0, 0, 0, 0, 0, 0, 0, 0, 0, 0, 0, 0, 0, 0, 0, 0, 0, 0, 0, 0, 0, 0, 0, 0, 0, 0, 0, 0, 0, 0, 0, 0, 0, 0, 0, 0, 0, 0, 0, 0, 0, 0, 0, 0, 0, 0, 0, 0, 0, 0, 0, 0, 0, 0, 0, 0, 0, 0, 0, 0, 0, 0, 0, 0, 0, 0, 0, 0, 0, 0, 0, 0, 0, 0, 0, 0, 0, 0, 0, 0, 0, 0, 0, 0, 0, 0, 0, 0, 0, 0, 0, 0, 0, 0, 0, 0, 0, 0, 0, 0, 0, 0, 0, 0, 0, 0, 0, 0, 0, 0, 0, 0, 0, 0, 0, 0, 0, 0, 0, 0, 0, 0, 0, 0, 0, 0, 0, 0, 0, 0, 0, 0, 0, 0, 0, 0, 0, 0, 0, 0, 0, 0, 0, 0, 0, 0, 0, 0, 0, 0, 0, 0, 0, 0, 0, 0, 0, 0, 0, 0, 0, 0, 0, 0, 0, 0, 0, 0, 0, 0, 0, 0, 0, 0, 0, 0, 0])
_uv = me_cube_001.uv_layers.new(name='UVMap')
_uv.uv.foreach_set('vector', [0.2566, 0.2709, 0.2913, 0.2709, 0.2913, 0.008167, 0.2566, 0.008167, 0.1497, 0.3067, 0.1497, 0.008167, 0.1101, 0.04379, 0.1102, 0.3066, 0.9012, 0.8058, 0.9366, 0.7965, 0.9361, 0.7434, 0.9017, 0.7434, 0.0428, 0.008167, 0.008167, 0.02083, 0.008167, 0.3193, 0.0428, 0.3193, 0.3471, 0.875, 0.3471, 0.8404, 0.3076, 0.8404, 0.3076, 0.875, 0.166, 0.008167, 0.166, 0.3067, 0.2056, 0.3066, 0.2057, 0.04379, 0.3903, 0.691, 0.3957, 0.7041, 0.4322, 0.6676, 0.4191, 0.6622, 0.3495, 0.691, 0.3441, 0.7041, 0.3957, 0.7041, 0.3903, 0.691, 0.6334, 0.6478, 0.6279, 0.6347, 0.5914, 0.6712, 0.6045, 0.6767, 0.6741, 0.6478, 0.6796, 0.6347, 0.6279, 0.6347, 0.6334, 0.6478, 0.6045, 0.7174, 0.5914, 0.7229, 0.6279, 0.7594, 0.6334, 0.7462, 0.3207, 0.6622, 0.3076, 0.6676, 0.3441, 0.7041, 0.3495, 0.691, 0.9036, 0.1034, 0.8648, 0.09925, 0.8648, 0.1483, 0.9036, 0.1442, 0.6741, 0.7462, 0.6796, 0.7594, 0.7161, 0.7229, 0.7029, 0.7174, 0.3207, 0.6214, 0.3076, 0.616, 0.3076, 0.6676, 0.3207, 0.6622, 0.2803, 0.5557, 0.2911, 0.5517, 0.2911, 0.5189, 0.2803, 0.5149, 0.1939, 0.7747, 0.2286, 0.7399, 0.2286, 0.6909, 0.1939, 0.6561, 0.1448, 0.6561, 0.1101, 0.6909, 0.1101, 0.7399, 0.1448, 0.7747, 0.8309, 0.9652, 0.8697, 0.9694, 0.8697, 0.9203, 0.8309, 0.9245, 0.3076, 0.9709, 0.3464, 0.9751, 0.3464, 0.926, 0.3076, 0.9301, 0.9532, 0.9079, 0.9144, 0.9038, 0.9144, 0.9529, 0.9532, 0.9487, 0.92, 0.1442, 0.9588, 0.1483, 0.9588, 0.09925, 0.92, 0.1034, 0.8648, 0.3008, 0.9036, 0.305, 0.9036, 0.2559, 0.8648, 0.2601, 0.963, 0.169, 0.9241, 0.1648, 0.9241, 0.2139, 0.963, 0.2097, 0.9588, 0.2601, 0.92, 0.2559, 0.92, 0.305, 0.9588, 0.3008, 0.443, 0.4864, 0.4564, 0.4864, 0.4564, 0.4116, 0.443, 0.4116, 0.8945, 0.2396, 0.9078, 0.2396, 0.9078, 0.1648, 0.8945, 0.1648, 0.0782, 0.8918, 0.09154, 0.8918, 0.09154, 0.817, 0.0782, 0.817, 0.8715, 0.8182, 0.8849, 0.8182, 0.8849, 0.7434, 0.8715, 0.7434, 0.8699, 0.7095, 0.8832, 0.7095, 0.8832, 0.6347, 0.8699, 0.6347, 0.8945, 0.08292, 0.9078, 0.08292, 0.9078, 0.008167, 0.8945, 0.008167, 0.9657, 0.7987, 0.953, 0.7974, 0.953, 0.8134, 0.9657, 0.8121, 0.8648, 0.08292, 0.8781, 0.08292, 0.8781, 0.008167, 0.8648, 0.008167, 0.8648, 0.2396, 0.8781, 0.2396, 0.8781, 0.1648, 0.8648, 0.1648, 0.9542, 0.4674, 0.9637, 0.4768, 0.977, 0.4768, 0.9864, 0.4674, 0.9864, 0.4541, 0.977, 0.4446, 0.9637, 0.4446, 0.9542, 0.4541, 0.4579, 0.9373, 0.4465, 0.926, 0.4305, 0.926, 0.4191, 0.9373, 0.4191, 0.9534, 0.4305, 0.9648, 0.4465, 0.9648, 0.4579, 0.9534, 0.6041, 0.9619, 0.5914, 0.9605, 0.5914, 0.9766, 0.6041, 0.9752, 0.9709, 0.05849, 0.9582, 0.05712, 0.9582, 0.07319, 0.9709, 0.07182, 0.0372, 0.9694, 0.04991, 0.9708, 0.04991, 0.9547, 0.0372, 0.9561, 0.9265, 0.601, 0.9138, 0.5996, 0.9138, 0.6157, 0.9265, 0.6143, 0.9669, 0.4945, 0.9542, 0.4932, 0.9542, 0.5092, 0.9669, 0.5079, 0.02087, 0.9561, 0.008167, 0.9547, 0.008167, 0.9708, 0.02087, 0.9694, 0.2005, 0.9539, 0.1878, 0.9526, 0.1878, 0.9686, 0.2005, 0.9673, 0.4497, 0.5926, 0.4538, 0.5926, 0.4538, 0.5598, 0.4497, 0.5598, 0.2911, 0.6862, 0.2803, 0.6902, 0.2803, 0.723, 0.2911, 0.727, 0.08903, 0.9081, 0.0782, 0.9121, 0.0782, 0.9448, 0.08903, 0.9489, 0.2803, 0.4986, 0.2911, 0.4946, 0.2911, 0.4618, 0.2803, 0.4578, 0.2911, 0.572, 0.2803, 0.576, 0.2803, 0.6088, 0.2911, 0.6128, 0.2911, 0.6291, 0.2803, 0.6331, 0.2803, 0.6659, 0.2911, 0.6699, 0.1878, 0.9362, 0.1986, 0.9322, 0.1986, 0.8995, 0.1878, 0.8955, 0.443, 0.5435, 0.4538, 0.5395, 0.4538, 0.5067, 0.443, 0.5027, 0.8366, 0.5948, 0.8366, 0.5621, 0.8135, 0.5389, 0.7807, 0.5389, 0.7576, 0.5621, 0.7576, 0.5948, 0.7807, 0.618, 0.8135, 0.618, 0.9612, 0.6122, 0.9654, 0.6122, 0.9654, 0.5795, 0.9612, 0.5795, 0.4538, 0.6089, 0.4497, 0.6089, 0.4497, 0.6417, 0.4538, 0.6417, 0.7098, 0.7757, 0.7056, 0.7757, 0.7056, 0.8084, 0.7098, 0.8084, 0.2243, 0.8237, 0.2285, 0.8237, 0.2285, 0.791, 0.2243, 0.791, 0.4497, 0.6907, 0.4538, 0.6907, 0.4538, 0.658, 0.4497, 0.658, 0.9654, 0.5304, 0.9612, 0.5304, 0.9612, 0.5631, 0.9654, 0.5631, 0.7098, 0.8248, 0.7056, 0.8248, 0.7056, 0.8575, 0.7098, 0.8575, 0.6718, 0.9331, 0.7028, 0.9331, 0.7028, 0.8802, 0.6718, 0.8802, 0.9241, 0.06108, 0.9418, 0.06108, 0.9418, 0.008167, 0.9241, 0.008167, 0.8309, 0.904, 0.8486, 0.904, 0.8486, 0.8511, 0.8309, 0.8511, 0.9202, 0.3744, 0.9512, 0.3744, 0.9512, 0.3214, 0.9202, 0.3214, 0.9144, 0.8874, 0.9454, 0.8874, 0.9454, 0.8345, 0.9144, 0.8345, 0.9202, 0.5128, 0.9379, 0.5128, 0.9379, 0.4599, 0.9202, 0.4599, 0.9202, 0.4436, 0.9379, 0.4436, 0.9379, 0.3907, 0.9202, 0.3907, 0.9138, 0.5833, 0.9449, 0.5833, 0.9449, 0.5304, 0.9138, 0.5304, 0.8631, 0.5759, 0.8732, 0.6053, 0.8874, 0.6158, 0.8975, 0.6012, 0.8975, 0.5702, 0.8874, 0.5409, 0.8732, 0.5304, 0.8631, 0.5449, 0.7299, 0.1193, 0.7274, 0.1169, 0.7274, 0.1381, 0.7306, 0.1369, 0.7335, 0.6123, 0.7367, 0.6135, 0.7367, 0.5923, 0.7342, 0.5946, 0.965, 0.8356, 0.9617, 0.8345, 0.9617, 0.8672, 0.9651, 0.8666, 0.9676, 0.3535, 0.971, 0.3541, 0.971, 0.3214, 0.9677, 0.3225, 0.8111, 0.9377, 0.8078, 0.9367, 0.8078, 0.9693, 0.8112, 0.9687, 0.7299, 0.2759, 0.7274, 0.2735, 0.7274, 0.2947, 0.7306, 0.2936, 0.7139, 0.6123, 0.7172, 0.6135, 0.7172, 0.5923, 0.7147, 0.5946, 0.7881, 0.9687, 0.7915, 0.9693, 0.7915, 0.9367, 0.7882, 0.9377, 0.4328, 0.9096, 0.4328, 0.8404, 0.4063, 0.8404, 0.4063, 0.9096, 0.5185, 0.9096, 0.5185, 0.8404, 0.492, 0.8404, 0.492, 0.9096, 0.898, 0.9038, 0.898, 0.8345, 0.8715, 0.8345, 0.8715, 0.9038, 0.7589, 0.9198, 0.7589, 0.8505, 0.7324, 0.8505, 0.7324, 0.9198, 0.4756, 0.9096, 0.4756, 0.8404, 0.4491, 0.8404, 0.4491, 0.9096, 0.5751, 0.9203, 0.5751, 0.8511, 0.5486, 0.8511, 0.5486, 0.9203, 0.5914, 0.9254, 0.6102, 0.9442, 0.6367, 0.9442, 0.6554, 0.9254, 0.6554, 0.8989, 0.6367, 0.8802, 0.6102, 0.8802, 0.5914, 0.8989, 0.3899, 0.9096, 0.3899, 0.8404, 0.3634, 0.8404, 0.3634, 0.9096, 0.8146, 0.9203, 0.8146, 0.8511, 0.7881, 0.8511, 0.7881, 0.9203, 0.2704, 0.9525, 0.2891, 0.9338, 0.2891, 0.9072, 0.2704, 0.8885, 0.2439, 0.8885, 0.2251, 0.9072, 0.2251, 0.9338, 0.2439, 0.9525, 0.7748, 0.1648, 0.7593, 0.1648, 0.7593, 0.2572, 0.7748, 0.2572, 0.08299, 0.3357, 0.06742, 0.3357, 0.06742, 0.4281, 0.08299, 0.4281, 0.7429, 0.1648, 0.7274, 0.1648, 0.7274, 0.2572, 0.7429, 0.2572, 0.748, 0.6347, 0.7324, 0.6347, 0.7324, 0.7271, 0.748, 0.7271, 0.7799, 0.6347, 0.7643, 0.6347, 0.7643, 0.7271, 0.7799, 0.7271, 0.5751, 0.6347, 0.5595, 0.6347, 0.5595, 0.7271, 0.5751, 0.7271, 0.7324, 0.9471, 0.7324, 0.9627, 0.7434, 0.9737, 0.759, 0.9737, 0.77, 0.9627, 0.77, 0.9471, 0.759, 0.9361, 0.7434, 0.9361, 0.0782, 0.8007, 0.09377, 0.8007, 0.09377, 0.7083, 0.0782, 0.7083, 0.7576, 0.5226, 0.7732, 0.5226, 0.7732, 0.4302, 0.7576, 0.4302, 0.9918, 0.4173, 0.9918, 0.4017, 0.9808, 0.3907, 0.9652, 0.3907, 0.9542, 0.4017, 0.9542, 0.4173, 0.9652, 0.4283, 0.9808, 0.4283, 0.7895, 0.4138, 0.8051, 0.4138, 0.8051, 0.3214, 0.7895, 0.3214, 0.2639, 0.4578, 0.2483, 0.4578, 0.2483, 0.5502, 0.2639, 0.5502, 0.02374, 0.6629, 0.008167, 0.6629, 0.008167, 0.7553, 0.02374, 0.7553, 0.05565, 0.6629, 0.04007, 0.6629, 0.04007, 0.7553, 0.05565, 0.7553, 0.2639, 0.6753, 0.2483, 0.6753, 0.2483, 0.7677, 0.2639, 0.7677, 0.8051, 0.4302, 0.7895, 0.4302, 0.7895, 0.5226, 0.8051, 0.5226, 0.6983, 0.987, 0.7094, 0.976, 0.7094, 0.9604, 0.6983, 0.9494, 0.6828, 0.9494, 0.6718, 0.9604, 0.6718, 0.976, 0.6828, 0.987, 0.7274, 0.1006, 0.7429, 0.1006, 0.7429, 0.008167, 0.7274, 0.008167, 0.7593, 0.1006, 0.7748, 0.1006, 0.7748, 0.008167, 0.7593, 0.008167, 0.5008, 0.9636, 0.5118, 0.9526, 0.5118, 0.937, 0.5008, 0.926, 0.4852, 0.926, 0.4742, 0.937, 0.4742, 0.9526, 0.4852, 0.9636, 0.7912, 0.1006, 0.8067, 0.1006, 0.8067, 0.008167, 0.7912, 0.008167, 0.09377, 0.4908, 0.0782, 0.4908, 0.0782, 0.5832, 0.09377, 0.5832, 0.7732, 0.3214, 0.7576, 0.3214, 0.7576, 0.4138, 0.7732, 0.4138, 0.5565, 0.5199, 0.5409, 0.5199, 0.5409, 0.6123, 0.5565, 0.6123, 0.2639, 0.5666, 0.2483, 0.5666, 0.2483, 0.659, 0.2639, 0.659, 0.09377, 0.5995, 0.0782, 0.5995, 0.0782, 0.6919, 0.09377, 0.6919, 0.5375, 0.9477, 0.5375, 0.9633, 0.5485, 0.9743, 0.5641, 0.9743, 0.5751, 0.9633, 0.5751, 0.9477, 0.5641, 0.9367, 0.5485, 0.9367, 0.7962, 0.7271, 0.8118, 0.7271, 0.8118, 0.6347, 0.7962, 0.6347, 0.7912, 0.2572, 0.8067, 0.2572, 0.8067, 0.1648, 0.7912, 0.1648, 0.9906, 0.7545, 0.9796, 0.7434, 0.964, 0.7434, 0.953, 0.7545, 0.953, 0.77, 0.964, 0.781, 0.9796, 0.781, 0.9906, 0.77, 0.8485, 0.1648, 0.8231, 0.1648, 0.8231, 0.2561, 0.8485, 0.2561, 0.8468, 0.3214, 0.8214, 0.3214, 0.8214, 0.4127, 0.8468, 0.4127, 0.8468, 0.4302, 0.8214, 0.4302, 0.8214, 0.5215, 0.8468, 0.5215, 0.5497, 0.8347, 0.5751, 0.8347, 0.5751, 0.7434, 0.5497, 0.7434, 0.8135, 0.7434, 0.7881, 0.7434, 0.7881, 0.8347, 0.8135, 0.8347, 0.8281, 0.726, 0.8535, 0.726, 0.8535, 0.6347, 0.8281, 0.6347, 0.1535, 0.9568, 0.1714, 0.9388, 0.1714, 0.9134, 0.1535, 0.8955, 0.1281, 0.8955, 0.1101, 0.9134, 0.1101, 0.9388, 0.1281, 0.9568, 0.8552, 0.7434, 0.8298, 0.7434, 0.8298, 0.8347, 0.8552, 0.8347, 0.8231, 0.09946, 0.8485, 0.09946, 0.8485, 0.008167, 0.8231, 0.008167, 0.9608, 0.6527, 0.9429, 0.6347, 0.9175, 0.6347, 0.8995, 0.6527, 0.8995, 0.6781, 0.9175, 0.696, 0.9429, 0.696, 0.9608, 0.6781, 0.3471, 0.9096, 0.3471, 0.875, 0.3076, 0.875, 0.3076, 0.9096, 0.09377, 0.02083, 0.05914, 0.008167, 0.05914, 0.3193, 0.09377, 0.3193, 0.008167, 0.9292, 0.04361, 0.9384, 0.04307, 0.8761, 0.008705, 0.8761, 0.222, 0.2709, 0.2566, 0.2709, 0.2566, 0.008167, 0.222, 0.008167, 0.3076, 0.5631, 0.4267, 0.5631, 0.4267, 0.4289, 0.3076, 0.4289, 0.3821, 0.3953, 0.4566, 0.3953, 0.4566, 0.2611, 0.3821, 0.2272, 0.1101, 0.4745, 0.2292, 0.4745, 0.2292, 0.3403, 0.1101, 0.3403, 0.3821, 0.1936, 0.4566, 0.1936, 0.4566, 0.05937, 0.3821, 0.02544, 0.1101, 0.5653, 0.2292, 0.5653, 0.2292, 0.4908, 0.1101, 0.4908, 0.3821, 0.2272, 0.3821, 0.2099, 0.3076, 0.2438, 0.3076, 0.2611, 0.3821, 0.02544, 0.3821, 0.008167, 0.3076, 0.0421, 0.3076, 0.05937, 0.1101, 0.6398, 0.2292, 0.6398, 0.2292, 0.5653, 0.1101, 0.5653, 0.3076, 0.1936, 0.3821, 0.1936, 0.3821, 0.02544, 0.3076, 0.05937, 0.3076, 0.3953, 0.3821, 0.3953, 0.3821, 0.2272, 0.3076, 0.2611, 0.4729, 0.333, 0.5158, 0.333, 0.5158, 0.1787, 0.4729, 0.1787, 0.2913, 0.2873, 0.2483, 0.2873, 0.2483, 0.4415, 0.2913, 0.4415, 0.5158, 0.3493, 0.4729, 0.3493, 0.4729, 0.5036, 0.5158, 0.5036, 0.05108, 0.3357, 0.008167, 0.3357, 0.008167, 0.4899, 0.05108, 0.4899, 0.5158, 0.008167, 0.4729, 0.008167, 0.4729, 0.1624, 0.5158, 0.1624, 0.5751, 0.1787, 0.5322, 0.1787, 0.5322, 0.333, 0.5751, 0.333, 0.3809, 0.824, 0.4112, 0.7937, 0.4112, 0.7508, 0.3809, 0.7204, 0.3379, 0.7204, 0.3076, 0.7508, 0.3076, 0.7937, 0.3379, 0.824, 0.5322, 0.5036, 0.5751, 0.5036, 0.5751, 0.3493, 0.5322, 0.3493, 0.5751, 0.008167, 0.5322, 0.008167, 0.5322, 0.1624, 0.5751, 0.1624, 0.5311, 0.7937, 0.5311, 0.7508, 0.5008, 0.7204, 0.4579, 0.7204, 0.4275, 0.7508, 0.4275, 0.7937, 0.4579, 0.824, 0.5008, 0.824, 0.926, 0.7124, 0.926, 0.7261, 0.9362, 0.7261, 0.9362, 0.7124, 0.9695, 0.9339, 0.9695, 0.9476, 0.9797, 0.9476, 0.9797, 0.9339, 0.9097, 0.7261, 0.9097, 0.7124, 0.8995, 0.7124, 0.8995, 0.7261, 0.08835, 0.979, 0.08835, 0.9652, 0.0782, 0.9652, 0.0782, 0.979, 0.9797, 0.9175, 0.9797, 0.9038, 0.9695, 0.9038, 0.9695, 0.9175, 0.9626, 0.7261, 0.9626, 0.7124, 0.9525, 0.7124, 0.9525, 0.7261, 0.2258, 0.2887, 0.222, 0.2873, 0.222, 0.3038, 0.2258, 0.3024, 0.9695, 0.964, 0.9695, 0.9777, 0.9797, 0.9777, 0.9797, 0.964, 0.6205, 0.9605, 0.6205, 0.9743, 0.6306, 0.9743, 0.6306, 0.9605, 0.9772, 0.6485, 0.9805, 0.6471, 0.9805, 0.6361, 0.9772, 0.6347, 0.3628, 0.9543, 0.3745, 0.966, 0.3911, 0.966, 0.4028, 0.9543, 0.4028, 0.9377, 0.3911, 0.926, 0.3745, 0.926, 0.3628, 0.9377, 0.7872, 0.1321, 0.7909, 0.1335, 0.7909, 0.1169, 0.7872, 0.1183, 0.7469, 0.1321, 0.7507, 0.1335, 0.7507, 0.1169, 0.7469, 0.1183, 0.7708, 0.1183, 0.767, 0.1169, 0.767, 0.1335, 0.7708, 0.1321, 0.7469, 0.2887, 0.7507, 0.2901, 0.7507, 0.2735, 0.7469, 0.2749, 0.2803, 0.7585, 0.284, 0.7599, 0.284, 0.7433, 0.2803, 0.7447, 0.7909, 0.2749, 0.7872, 0.2735, 0.7872, 0.2901, 0.7909, 0.2887, 0.7708, 0.2749, 0.767, 0.2735, 0.767, 0.2901, 0.7708, 0.2887, 0.9429, 0.6107, 0.9431, 0.6107, 0.9431, 0.5996, 0.9429, 0.5996, 0.6502, 0.9605, 0.6469, 0.9619, 0.6469, 0.9729, 0.6502, 0.9743, 0.9784, 0.09925, 0.9751, 0.1006, 0.9751, 0.1117, 0.9784, 0.113, 0.9751, 0.1431, 0.9784, 0.1418, 0.9784, 0.1307, 0.9751, 0.1294, 0.9805, 0.6648, 0.9772, 0.6662, 0.9772, 0.6772, 0.9805, 0.6786, 0.2276, 0.8401, 0.2243, 0.8414, 0.2243, 0.8525, 0.2276, 0.8538, 0.9751, 0.2998, 0.9784, 0.2984, 0.9784, 0.2873, 0.9751, 0.286, 0.9751, 0.2697, 0.9784, 0.2683, 0.9784, 0.2572, 0.9751, 0.2559, 0.4996, 0.6843, 0.4918, 0.6765, 0.4807, 0.6765, 0.4729, 0.6843, 0.4729, 0.6954, 0.4807, 0.7032, 0.4918, 0.7032, 0.4996, 0.6954, 0.05994, 0.8871, 0.06013, 0.8871, 0.06013, 0.8761, 0.05994, 0.8761, 0.06013, 0.9035, 0.05994, 0.9035, 0.05994, 0.9145, 0.06013, 0.9145, 0.573, 0.6021, 0.5728, 0.6021, 0.5728, 0.6131, 0.573, 0.6131, 0.5728, 0.5583, 0.573, 0.5583, 0.573, 0.5473, 0.5728, 0.5473, 0.5409, 0.6397, 0.5411, 0.6397, 0.5411, 0.6286, 0.5409, 0.6286, 0.573, 0.5747, 0.5728, 0.5747, 0.5728, 0.5857, 0.573, 0.5857, 0.573, 0.5199, 0.5728, 0.5199, 0.5728, 0.531, 0.573, 0.531, 0.2891, 0.784, 0.2483, 0.784, 0.2483, 0.8722, 0.2891, 0.8722, 0.208, 0.791, 0.1672, 0.791, 0.1672, 0.8791, 0.208, 0.8791, 0.6893, 0.7757, 0.6485, 0.7757, 0.6485, 0.8638, 0.6893, 0.8638, 0.8631, 0.5141, 0.9039, 0.5141, 0.9039, 0.4259, 0.8631, 0.4259, 0.9039, 0.3214, 0.8631, 0.3214, 0.8631, 0.4096, 0.9039, 0.4096, 0.04893, 0.7716, 0.008167, 0.7716, 0.008167, 0.8598, 0.04893, 0.8598, 0.1101, 0.8791, 0.1509, 0.8791, 0.1509, 0.791, 0.1101, 0.791, 0.5914, 0.8638, 0.6322, 0.8638, 0.6322, 0.7757, 0.5914, 0.7757, 0.5914, 0.4617, 0.6431, 0.4617, 0.6431, 0.3214, 0.5914, 0.3214, 0.711, 0.1648, 0.6594, 0.1648, 0.6594, 0.3051, 0.711, 0.3051, 0.6431, 0.1648, 0.5914, 0.1648, 0.5914, 0.3051, 0.6431, 0.3051, 0.4729, 0.6602, 0.5246, 0.6602, 0.5246, 0.5199, 0.4729, 0.5199, 0.5914, 0.1485, 0.6431, 0.1485, 0.6431, 0.008167, 0.5914, 0.008167, 0.6431, 0.4781, 0.5914, 0.4781, 0.5914, 0.6184, 0.6431, 0.6184, 0.711, 0.008167, 0.6594, 0.008167, 0.6594, 0.1485, 0.711, 0.1485, 0.0598, 0.5062, 0.008167, 0.5062, 0.008167, 0.6465, 0.0598, 0.6465, 0.7029, 0.7174, 0.7161, 0.7229, 0.7161, 0.6712, 0.7029, 0.6767, 0.4191, 0.6622, 0.4322, 0.6676, 0.4322, 0.616, 0.4191, 0.6214, 0.6334, 0.7462, 0.6279, 0.7594, 0.6796, 0.7594, 0.6741, 0.7462, 0.4191, 0.6214, 0.4322, 0.616, 0.3957, 0.5795, 0.3903, 0.5926, 0.3903, 0.5926, 0.3957, 0.5795, 0.3441, 0.5795, 0.3495, 0.5926, 0.6045, 0.6767, 0.5914, 0.6712, 0.5914, 0.7229, 0.6045, 0.7174, 0.7029, 0.6767, 0.7161, 0.6712, 0.6796, 0.6347, 0.6741, 0.6478, 0.3495, 0.5926, 0.3441, 0.5795, 0.3076, 0.616, 0.3207, 0.6214, 0.8231, 0.305, 0.8341, 0.3049, 0.834, 0.2727, 0.8231, 0.2724, 0.7429, 0.8225, 0.7596, 0.8342, 0.7717, 0.8177, 0.7717, 0.7855, 0.7613, 0.7551, 0.7445, 0.7434, 0.7324, 0.7599, 0.7324, 0.7921, 0.6594, 0.6135, 0.6703, 0.6132, 0.6701, 0.5928, 0.6594, 0.5923, 0.6976, 0.5923, 0.6869, 0.5928, 0.6866, 0.6132, 0.6976, 0.6135, 0.898, 0.9201, 0.8871, 0.9204, 0.887, 0.9526, 0.898, 0.9528, 0.9582, 0.04079, 0.9692, 0.04063, 0.9691, 0.008475, 0.9582, 0.008167, 0.8341, 0.1158, 0.8232, 0.1161, 0.8231, 0.1483, 0.8341, 0.1484, 0.516, 0.6977, 0.5269, 0.6975, 0.5266, 0.677, 0.516, 0.6765, 0.07832, 0.4444, 0.06766, 0.4449, 0.06742, 0.4653, 0.07834, 0.4656, 0.6594, 0.3214, 0.6594, 0.4405, 0.7412, 0.4405, 0.7412, 0.3214, 0.6594, 0.4569, 0.6594, 0.5759, 0.7412, 0.5759, 0.7412, 0.4569, 0.4267, 0.4289, 0.4267, 0.4116, 0.3076, 0.4116, 0.3076, 0.4289, 0.4566, 0.05937, 0.4566, 0.0421, 0.3821, 0.008167, 0.3821, 0.02544, 0.4566, 0.2611, 0.4566, 0.2438, 0.3821, 0.2099, 0.3821, 0.2272, 0.2292, 0.3403, 0.2292, 0.323, 0.1101, 0.323, 0.1101, 0.3403, 0.2566, 0.2709, 0.2566, 0.008167, 0.2913, 0.008167, 0.2913, 0.2709, 0.1497, 0.3067, 0.1102, 0.3066, 0.1101, 0.04379, 0.1497, 0.008167, 0.9012, 0.8058, 0.9017, 0.7434, 0.9361, 0.7434, 0.9366, 0.7965, 0.0428, 0.008167, 0.0428, 0.3193, 0.008167, 0.3193, 0.008167, 0.02083, 0.3471, 0.875, 0.3076, 0.875, 0.3076, 0.8404, 0.3471, 0.8404, 0.166, 0.008167, 0.2057, 0.04379, 0.2056, 0.3066, 0.166, 0.3067, 0.3903, 0.691, 0.4191, 0.6622, 0.4322, 0.6676, 0.3957, 0.7041, 0.3495, 0.691, 0.3903, 0.691, 0.3957, 0.7041, 0.3441, 0.7041, 0.6334, 0.6478, 0.6045, 0.6767, 0.5914, 0.6712, 0.6279, 0.6347, 0.6741, 0.6478, 0.6334, 0.6478, 0.6279, 0.6347, 0.6796, 0.6347, 0.6045, 0.7174, 0.6334, 0.7462, 0.6279, 0.7594, 0.5914, 0.7229, 0.3207, 0.6622, 0.3495, 0.691, 0.3441, 0.7041, 0.3076, 0.6676, 0.9036, 0.1034, 0.9036, 0.1442, 0.8648, 0.1483, 0.8648, 0.09925, 0.6741, 0.7462, 0.7029, 0.7174, 0.7161, 0.7229, 0.6796, 0.7594, 0.3207, 0.6214, 0.3207, 0.6622, 0.3076, 0.6676, 0.3076, 0.616, 0.2803, 0.5557, 0.2803, 0.5149, 0.2911, 0.5189, 0.2911, 0.5517, 0.1939, 0.7747, 0.1448, 0.7747, 0.1101, 0.7399, 0.1101, 0.6909, 0.1448, 0.6561, 0.1939, 0.6561, 0.2286, 0.6909, 0.2286, 0.7399, 0.8309, 0.9652, 0.8309, 0.9245, 0.8697, 0.9203, 0.8697, 0.9694, 0.3076, 0.9709, 0.3076, 0.9301, 0.3464, 0.926, 0.3464, 0.9751, 0.9532, 0.9079, 0.9532, 0.9487, 0.9144, 0.9529, 0.9144, 0.9038, 0.92, 0.1442, 0.92, 0.1034, 0.9588, 0.09925, 0.9588, 0.1483, 0.8648, 0.3008, 0.8648, 0.2601, 0.9036, 0.2559, 0.9036, 0.305, 0.963, 0.169, 0.963, 0.2097, 0.9241, 0.2139, 0.9241, 0.1648, 0.9588, 0.2601, 0.9588, 0.3008, 0.92, 0.305, 0.92, 0.2559, 0.443, 0.4864, 0.443, 0.4116, 0.4564, 0.4116, 0.4564, 0.4864, 0.8945, 0.2396, 0.8945, 0.1648, 0.9078, 0.1648, 0.9078, 0.2396, 0.0782, 0.8918, 0.0782, 0.817, 0.09154, 0.817, 0.09154, 0.8918, 0.8715, 0.8182, 0.8715, 0.7434, 0.8849, 0.7434, 0.8849, 0.8182, 0.8699, 0.7095, 0.8699, 0.6347, 0.8832, 0.6347, 0.8832, 0.7095, 0.8945, 0.08292, 0.8945, 0.008167, 0.9078, 0.008167, 0.9078, 0.08292, 0.9657, 0.7987, 0.9657, 0.8121, 0.953, 0.8134, 0.953, 0.7974, 0.8648, 0.08292, 0.8648, 0.008167, 0.8781, 0.008167, 0.8781, 0.08292, 0.8648, 0.2396, 0.8648, 0.1648, 0.8781, 0.1648, 0.8781, 0.2396, 0.9542, 0.4674, 0.9542, 0.4541, 0.9637, 0.4446, 0.977, 0.4446, 0.9864, 0.4541, 0.9864, 0.4674, 0.977, 0.4768, 0.9637, 0.4768, 0.4579, 0.9373, 0.4579, 0.9534, 0.4465, 0.9648, 0.4305, 0.9648, 0.4191, 0.9534, 0.4191, 0.9373, 0.4305, 0.926, 0.4465, 0.926, 0.6041, 0.9619, 0.6041, 0.9752, 0.5914, 0.9766, 0.5914, 0.9605, 0.9709, 0.05849, 0.9709, 0.07182, 0.9582, 0.07319, 0.9582, 0.05712, 0.0372, 0.9694, 0.0372, 0.9561, 0.04991, 0.9547, 0.04991, 0.9708, 0.9265, 0.601, 0.9265, 0.6143, 0.9138, 0.6157, 0.9138, 0.5996, 0.9669, 0.4945, 0.9669, 0.5079, 0.9542, 0.5092, 0.9542, 0.4932, 0.02087, 0.9561, 0.02087, 0.9694, 0.008167, 0.9708, 0.008167, 0.9547, 0.2005, 0.9539, 0.2005, 0.9673, 0.1878, 0.9686, 0.1878, 0.9526, 0.4497, 0.5926, 0.4497, 0.5598, 0.4538, 0.5598, 0.4538, 0.5926, 0.2911, 0.6862, 0.2911, 0.727, 0.2803, 0.723, 0.2803, 0.6902, 0.08903, 0.9081, 0.08903, 0.9489, 0.0782, 0.9448, 0.0782, 0.9121, 0.2803, 0.4986, 0.2803, 0.4578, 0.2911, 0.4618, 0.2911, 0.4946, 0.2911, 0.572, 0.2911, 0.6128, 0.2803, 0.6088, 0.2803, 0.576, 0.2911, 0.6291, 0.2911, 0.6699, 0.2803, 0.6659, 0.2803, 0.6331, 0.1878, 0.9362, 0.1878, 0.8955, 0.1986, 0.8995, 0.1986, 0.9322, 0.443, 0.5435, 0.443, 0.5027, 0.4538, 0.5067, 0.4538, 0.5395, 0.8366, 0.5948, 0.8135, 0.618, 0.7807, 0.618, 0.7576, 0.5948, 0.7576, 0.5621, 0.7807, 0.5389, 0.8135, 0.5389, 0.8366, 0.5621, 0.9612, 0.6122, 0.9612, 0.5795, 0.9654, 0.5795, 0.9654, 0.6122, 0.4538, 0.6089, 0.4538, 0.6417, 0.4497, 0.6417, 0.4497, 0.6089, 0.7098, 0.7757, 0.7098, 0.8084, 0.7056, 0.8084, 0.7056, 0.7757, 0.2243, 0.8237, 0.2243, 0.791, 0.2285, 0.791, 0.2285, 0.8237, 0.4497, 0.6907, 0.4497, 0.658, 0.4538, 0.658, 0.4538, 0.6907, 0.9654, 0.5304, 0.9654, 0.5631, 0.9612, 0.5631, 0.9612, 0.5304, 0.7098, 0.8248, 0.7098, 0.8575, 0.7056, 0.8575, 0.7056, 0.8248, 0.6718, 0.9331, 0.6718, 0.8802, 0.7028, 0.8802, 0.7028, 0.9331, 0.9241, 0.06108, 0.9241, 0.008167, 0.9418, 0.008167, 0.9418, 0.06108, 0.8309, 0.904, 0.8309, 0.8511, 0.8486, 0.8511, 0.8486, 0.904, 0.9202, 0.3744, 0.9202, 0.3214, 0.9512, 0.3214, 0.9512, 0.3744, 0.9144, 0.8874, 0.9144, 0.8345, 0.9454, 0.8345, 0.9454, 0.8874, 0.9202, 0.5128, 0.9202, 0.4599, 0.9379, 0.4599, 0.9379, 0.5128, 0.9202, 0.4436, 0.9202, 0.3907, 0.9379, 0.3907, 0.9379, 0.4436, 0.9138, 0.5833, 0.9138, 0.5304, 0.9449, 0.5304, 0.9449, 0.5833, 0.8631, 0.5759, 0.8631, 0.5449, 0.8732, 0.5304, 0.8874, 0.5409, 0.8975, 0.5702, 0.8975, 0.6012, 0.8874, 0.6158, 0.8732, 0.6053, 0.7299, 0.1193, 0.7306, 0.1369, 0.7274, 0.1381, 0.7274, 0.1169, 0.7335, 0.6123, 0.7342, 0.5946, 0.7367, 0.5923, 0.7367, 0.6135, 0.965, 0.8356, 0.9651, 0.8666, 0.9617, 0.8672, 0.9617, 0.8345, 0.9676, 0.3535, 0.9677, 0.3225, 0.971, 0.3214, 0.971, 0.3541, 0.8111, 0.9377, 0.8112, 0.9687, 0.8078, 0.9693, 0.8078, 0.9367, 0.7299, 0.2759, 0.7306, 0.2936, 0.7274, 0.2947, 0.7274, 0.2735, 0.7139, 0.6123, 0.7147, 0.5946, 0.7172, 0.5923, 0.7172, 0.6135, 0.7881, 0.9687, 0.7882, 0.9377, 0.7915, 0.9367, 0.7915, 0.9693, 0.4328, 0.9096, 0.4063, 0.9096, 0.4063, 0.8404, 0.4328, 0.8404, 0.5185, 0.9096, 0.492, 0.9096, 0.492, 0.8404, 0.5185, 0.8404, 0.898, 0.9038, 0.8715, 0.9038, 0.8715, 0.8345, 0.898, 0.8345, 0.7589, 0.9198, 0.7324, 0.9198, 0.7324, 0.8505, 0.7589, 0.8505, 0.4756, 0.9096, 0.4491, 0.9096, 0.4491, 0.8404, 0.4756, 0.8404, 0.5751, 0.9203, 0.5486, 0.9203, 0.5486, 0.8511, 0.5751, 0.8511, 0.5914, 0.9254, 0.5914, 0.8989, 0.6102, 0.8802, 0.6367, 0.8802, 0.6554, 0.8989, 0.6554, 0.9254, 0.6367, 0.9442, 0.6102, 0.9442, 0.3899, 0.9096, 0.3634, 0.9096, 0.3634, 0.8404, 0.3899, 0.8404, 0.8146, 0.9203, 0.7881, 0.9203, 0.7881, 0.8511, 0.8146, 0.8511, 0.2704, 0.9525, 0.2439, 0.9525, 0.2251, 0.9338, 0.2251, 0.9072, 0.2439, 0.8885, 0.2704, 0.8885, 0.2891, 0.9072, 0.2891, 0.9338, 0.7748, 0.1648, 0.7748, 0.2572, 0.7593, 0.2572, 0.7593, 0.1648, 0.08299, 0.3357, 0.08299, 0.4281, 0.06742, 0.4281, 0.06742, 0.3357, 0.7429, 0.1648, 0.7429, 0.2572, 0.7274, 0.2572, 0.7274, 0.1648, 0.748, 0.6347, 0.748, 0.7271, 0.7324, 0.7271, 0.7324, 0.6347, 0.7799, 0.6347, 0.7799, 0.7271, 0.7643, 0.7271, 0.7643, 0.6347, 0.5751, 0.6347, 0.5751, 0.7271, 0.5595, 0.7271, 0.5595, 0.6347, 0.7324, 0.9471, 0.7434, 0.9361, 0.759, 0.9361, 0.77, 0.9471, 0.77, 0.9627, 0.759, 0.9737, 0.7434, 0.9737, 0.7324, 0.9627, 0.0782, 0.8007, 0.0782, 0.7083, 0.09377, 0.7083, 0.09377, 0.8007, 0.7576, 0.5226, 0.7576, 0.4302, 0.7732, 0.4302, 0.7732, 0.5226, 0.9918, 0.4173, 0.9808, 0.4283, 0.9652, 0.4283, 0.9542, 0.4173, 0.9542, 0.4017, 0.9652, 0.3907, 0.9808, 0.3907, 0.9918, 0.4017, 0.7895, 0.4138, 0.7895, 0.3214, 0.8051, 0.3214, 0.8051, 0.4138, 0.2639, 0.4578, 0.2639, 0.5502, 0.2483, 0.5502, 0.2483, 0.4578, 0.02374, 0.6629, 0.02374, 0.7553, 0.008167, 0.7553, 0.008167, 0.6629, 0.05565, 0.6629, 0.05565, 0.7553, 0.04007, 0.7553, 0.04007, 0.6629, 0.2639, 0.6753, 0.2639, 0.7677, 0.2483, 0.7677, 0.2483, 0.6753, 0.8051, 0.4302, 0.8051, 0.5226, 0.7895, 0.5226, 0.7895, 0.4302, 0.6983, 0.987, 0.6828, 0.987, 0.6718, 0.976, 0.6718, 0.9604, 0.6828, 0.9494, 0.6983, 0.9494, 0.7094, 0.9604, 0.7094, 0.976, 0.7274, 0.1006, 0.7274, 0.008167, 0.7429, 0.008167, 0.7429, 0.1006, 0.7593, 0.1006, 0.7593, 0.008167, 0.7748, 0.008167, 0.7748, 0.1006, 0.5008, 0.9636, 0.4852, 0.9636, 0.4742, 0.9526, 0.4742, 0.937, 0.4852, 0.926, 0.5008, 0.926, 0.5118, 0.937, 0.5118, 0.9526, 0.7912, 0.1006, 0.7912, 0.008167, 0.8067, 0.008167, 0.8067, 0.1006, 0.09377, 0.4908, 0.09377, 0.5832, 0.0782, 0.5832, 0.0782, 0.4908, 0.7732, 0.3214, 0.7732, 0.4138, 0.7576, 0.4138, 0.7576, 0.3214, 0.5565, 0.5199, 0.5565, 0.6123, 0.5409, 0.6123, 0.5409, 0.5199, 0.2639, 0.5666, 0.2639, 0.659, 0.2483, 0.659, 0.2483, 0.5666, 0.09377, 0.5995, 0.09377, 0.6919, 0.0782, 0.6919, 0.0782, 0.5995, 0.5375, 0.9477, 0.5485, 0.9367, 0.5641, 0.9367, 0.5751, 0.9477, 0.5751, 0.9633, 0.5641, 0.9743, 0.5485, 0.9743, 0.5375, 0.9633, 0.7962, 0.7271, 0.7962, 0.6347, 0.8118, 0.6347, 0.8118, 0.7271, 0.7912, 0.2572, 0.7912, 0.1648, 0.8067, 0.1648, 0.8067, 0.2572, 0.9906, 0.7545, 0.9906, 0.77, 0.9796, 0.781, 0.964, 0.781, 0.953, 0.77, 0.953, 0.7545, 0.964, 0.7434, 0.9796, 0.7434, 0.8485, 0.1648, 0.8485, 0.2561, 0.8231, 0.2561, 0.8231, 0.1648, 0.8468, 0.3214, 0.8468, 0.4127, 0.8214, 0.4127, 0.8214, 0.3214, 0.8468, 0.4302, 0.8468, 0.5215, 0.8214, 0.5215, 0.8214, 0.4302, 0.5497, 0.8347, 0.5497, 0.7434, 0.5751, 0.7434, 0.5751, 0.8347, 0.8135, 0.7434, 0.8135, 0.8347, 0.7881, 0.8347, 0.7881, 0.7434, 0.8281, 0.726, 0.8281, 0.6347, 0.8535, 0.6347, 0.8535, 0.726, 0.1535, 0.9568, 0.1281, 0.9568, 0.1101, 0.9388, 0.1101, 0.9134, 0.1281, 0.8955, 0.1535, 0.8955, 0.1714, 0.9134, 0.1714, 0.9388, 0.8552, 0.7434, 0.8552, 0.8347, 0.8298, 0.8347, 0.8298, 0.7434, 0.8231, 0.09946, 0.8231, 0.008167, 0.8485, 0.008167, 0.8485, 0.09946, 0.9608, 0.6527, 0.9608, 0.6781, 0.9429, 0.696, 0.9175, 0.696, 0.8995, 0.6781, 0.8995, 0.6527, 0.9175, 0.6347, 0.9429, 0.6347, 0.3471, 0.9096, 0.3076, 0.9096, 0.3076, 0.875, 0.3471, 0.875, 0.09377, 0.02083, 0.09377, 0.3193, 0.05914, 0.3193, 0.05914, 0.008167, 0.008167, 0.9292, 0.008705, 0.8761, 0.04307, 0.8761, 0.04361, 0.9384, 0.222, 0.2709, 0.222, 0.008167, 0.2566, 0.008167, 0.2566, 0.2709, 0.3076, 0.5631, 0.3076, 0.4289, 0.4267, 0.4289, 0.4267, 0.5631, 0.3821, 0.3953, 0.3821, 0.2272, 0.4566, 0.2611, 0.4566, 0.3953, 0.1101, 0.4745, 0.1101, 0.3403, 0.2292, 0.3403, 0.2292, 0.4745, 0.3821, 0.1936, 0.3821, 0.02544, 0.4566, 0.05937, 0.4566, 0.1936, 0.1101, 0.5653, 0.1101, 0.4908, 0.2292, 0.4908, 0.2292, 0.5653, 0.3821, 0.2272, 0.3076, 0.2611, 0.3076, 0.2438, 0.3821, 0.2099, 0.3821, 0.02544, 0.3076, 0.05937, 0.3076, 0.0421, 0.3821, 0.008167, 0.1101, 0.6398, 0.1101, 0.5653, 0.2292, 0.5653, 0.2292, 0.6398, 0.3076, 0.1936, 0.3076, 0.05937, 0.3821, 0.02544, 0.3821, 0.1936, 0.3076, 0.3953, 0.3076, 0.2611, 0.3821, 0.2272, 0.3821, 0.3953, 0.4729, 0.333, 0.4729, 0.1787, 0.5158, 0.1787, 0.5158, 0.333, 0.2913, 0.2873, 0.2913, 0.4415, 0.2483, 0.4415, 0.2483, 0.2873, 0.5158, 0.3493, 0.5158, 0.5036, 0.4729, 0.5036, 0.4729, 0.3493, 0.05108, 0.3357, 0.05108, 0.4899, 0.008167, 0.4899, 0.008167, 0.3357, 0.5158, 0.008167, 0.5158, 0.1624, 0.4729, 0.1624, 0.4729, 0.008167, 0.5751, 0.1787, 0.5751, 0.333, 0.5322, 0.333, 0.5322, 0.1787, 0.3809, 0.824, 0.3379, 0.824, 0.3076, 0.7937, 0.3076, 0.7508, 0.3379, 0.7204, 0.3809, 0.7204, 0.4112, 0.7508, 0.4112, 0.7937, 0.5322, 0.5036, 0.5322, 0.3493, 0.5751, 0.3493, 0.5751, 0.5036, 0.5751, 0.008167, 0.5751, 0.1624, 0.5322, 0.1624, 0.5322, 0.008167, 0.5311, 0.7937, 0.5008, 0.824, 0.4579, 0.824, 0.4275, 0.7937, 0.4275, 0.7508, 0.4579, 0.7204, 0.5008, 0.7204, 0.5311, 0.7508, 0.926, 0.7124, 0.9362, 0.7124, 0.9362, 0.7261, 0.926, 0.7261, 0.9695, 0.9339, 0.9797, 0.9339, 0.9797, 0.9476, 0.9695, 0.9476, 0.9097, 0.7261, 0.8995, 0.7261, 0.8995, 0.7124, 0.9097, 0.7124, 0.08835, 0.979, 0.0782, 0.979, 0.0782, 0.9652, 0.08835, 0.9652, 0.9797, 0.9175, 0.9695, 0.9175, 0.9695, 0.9038, 0.9797, 0.9038, 0.9626, 0.7261, 0.9525, 0.7261, 0.9525, 0.7124, 0.9626, 0.7124, 0.2258, 0.2887, 0.2258, 0.3024, 0.222, 0.3038, 0.222, 0.2873, 0.9695, 0.964, 0.9797, 0.964, 0.9797, 0.9777, 0.9695, 0.9777, 0.6205, 0.9605, 0.6306, 0.9605, 0.6306, 0.9743, 0.6205, 0.9743, 0.9772, 0.6485, 0.9772, 0.6347, 0.9805, 0.6361, 0.9805, 0.6471, 0.3628, 0.9543, 0.3628, 0.9377, 0.3745, 0.926, 0.3911, 0.926, 0.4028, 0.9377, 0.4028, 0.9543, 0.3911, 0.966, 0.3745, 0.966, 0.7872, 0.1321, 0.7872, 0.1183, 0.7909, 0.1169, 0.7909, 0.1335, 0.7469, 0.1321, 0.7469, 0.1183, 0.7507, 0.1169, 0.7507, 0.1335, 0.7708, 0.1183, 0.7708, 0.1321, 0.767, 0.1335, 0.767, 0.1169, 0.7469, 0.2887, 0.7469, 0.2749, 0.7507, 0.2735, 0.7507, 0.2901, 0.2803, 0.7585, 0.2803, 0.7447, 0.284, 0.7433, 0.284, 0.7599, 0.7909, 0.2749, 0.7909, 0.2887, 0.7872, 0.2901, 0.7872, 0.2735, 0.7708, 0.2749, 0.7708, 0.2887, 0.767, 0.2901, 0.767, 0.2735, 0.9429, 0.6107, 0.9429, 0.5996, 0.9431, 0.5996, 0.9431, 0.6107, 0.6502, 0.9605, 0.6502, 0.9743, 0.6469, 0.9729, 0.6469, 0.9619, 0.9784, 0.09925, 0.9784, 0.113, 0.9751, 0.1117, 0.9751, 0.1006, 0.9751, 0.1431, 0.9751, 0.1294, 0.9784, 0.1307, 0.9784, 0.1418, 0.9805, 0.6648, 0.9805, 0.6786, 0.9772, 0.6772, 0.9772, 0.6662, 0.2276, 0.8401, 0.2276, 0.8538, 0.2243, 0.8525, 0.2243, 0.8414, 0.9751, 0.2998, 0.9751, 0.286, 0.9784, 0.2873, 0.9784, 0.2984, 0.9751, 0.2697, 0.9751, 0.2559, 0.9784, 0.2572, 0.9784, 0.2683, 0.4996, 0.6843, 0.4996, 0.6954, 0.4918, 0.7032, 0.4807, 0.7032, 0.4729, 0.6954, 0.4729, 0.6843, 0.4807, 0.6765, 0.4918, 0.6765, 0.05994, 0.8871, 0.05994, 0.8761, 0.06013, 0.8761, 0.06013, 0.8871, 0.06013, 0.9035, 0.06013, 0.9145, 0.05994, 0.9145, 0.05994, 0.9035, 0.573, 0.6021, 0.573, 0.6131, 0.5728, 0.6131, 0.5728, 0.6021, 0.5728, 0.5583, 0.5728, 0.5473, 0.573, 0.5473, 0.573, 0.5583, 0.5409, 0.6397, 0.5409, 0.6286, 0.5411, 0.6286, 0.5411, 0.6397, 0.573, 0.5747, 0.573, 0.5857, 0.5728, 0.5857, 0.5728, 0.5747, 0.573, 0.5199, 0.573, 0.531, 0.5728, 0.531, 0.5728, 0.5199, 0.2891, 0.784, 0.2891, 0.8722, 0.2483, 0.8722, 0.2483, 0.784, 0.208, 0.791, 0.208, 0.8791, 0.1672, 0.8791, 0.1672, 0.791, 0.6893, 0.7757, 0.6893, 0.8638, 0.6485, 0.8638, 0.6485, 0.7757, 0.8631, 0.5141, 0.8631, 0.4259, 0.9039, 0.4259, 0.9039, 0.5141, 0.9039, 0.3214, 0.9039, 0.4096, 0.8631, 0.4096, 0.8631, 0.3214, 0.04893, 0.7716, 0.04893, 0.8598, 0.008167, 0.8598, 0.008167, 0.7716, 0.1101, 0.8791, 0.1101, 0.791, 0.1509, 0.791, 0.1509, 0.8791, 0.5914, 0.8638, 0.5914, 0.7757, 0.6322, 0.7757, 0.6322, 0.8638, 0.5914, 0.4617, 0.5914, 0.3214, 0.6431, 0.3214, 0.6431, 0.4617, 0.711, 0.1648, 0.711, 0.3051, 0.6594, 0.3051, 0.6594, 0.1648, 0.6431, 0.1648, 0.6431, 0.3051, 0.5914, 0.3051, 0.5914, 0.1648, 0.4729, 0.6602, 0.4729, 0.5199, 0.5246, 0.5199, 0.5246, 0.6602, 0.5914, 0.1485, 0.5914, 0.008167, 0.6431, 0.008167, 0.6431, 0.1485, 0.6431, 0.4781, 0.6431, 0.6184, 0.5914, 0.6184, 0.5914, 0.4781, 0.711, 0.008167, 0.711, 0.1485, 0.6594, 0.1485, 0.6594, 0.008167, 0.0598, 0.5062, 0.0598, 0.6465, 0.008167, 0.6465, 0.008167, 0.5062, 0.7029, 0.7174, 0.7029, 0.6767, 0.7161, 0.6712, 0.7161, 0.7229, 0.4191, 0.6622, 0.4191, 0.6214, 0.4322, 0.616, 0.4322, 0.6676, 0.6334, 0.7462, 0.6741, 0.7462, 0.6796, 0.7594, 0.6279, 0.7594, 0.4191, 0.6214, 0.3903, 0.5926, 0.3957, 0.5795, 0.4322, 0.616, 0.3903, 0.5926, 0.3495, 0.5926, 0.3441, 0.5795, 0.3957, 0.5795, 0.6045, 0.6767, 0.6045, 0.7174, 0.5914, 0.7229, 0.5914, 0.6712, 0.7029, 0.6767, 0.6741, 0.6478, 0.6796, 0.6347, 0.7161, 0.6712, 0.3495, 0.5926, 0.3207, 0.6214, 0.3076, 0.616, 0.3441, 0.5795, 0.8231, 0.305, 0.8231, 0.2724, 0.834, 0.2727, 0.8341, 0.3049, 0.7429, 0.8225, 0.7324, 0.7921, 0.7324, 0.7599, 0.7445, 0.7434, 0.7613, 0.7551, 0.7717, 0.7855, 0.7717, 0.8177, 0.7596, 0.8342, 0.6594, 0.6135, 0.6594, 0.5923, 0.6701, 0.5928, 0.6703, 0.6132, 0.6976, 0.5923, 0.6976, 0.6135, 0.6866, 0.6132, 0.6869, 0.5928, 0.898, 0.9201, 0.898, 0.9528, 0.887, 0.9526, 0.8871, 0.9204, 0.9582, 0.04079, 0.9582, 0.008167, 0.9691, 0.008475, 0.9692, 0.04063, 0.8341, 0.1158, 0.8341, 0.1484, 0.8231, 0.1483, 0.8232, 0.1161, 0.516, 0.6977, 0.516, 0.6765, 0.5266, 0.677, 0.5269, 0.6975, 0.07832, 0.4444, 0.07834, 0.4656, 0.06742, 0.4653, 0.06766, 0.4449, 0.6594, 0.3214, 0.7412, 0.3214, 0.7412, 0.4405, 0.6594, 0.4405, 0.6594, 0.4569, 0.7412, 0.4569, 0.7412, 0.5759, 0.6594, 0.5759, 0.4267, 0.4289, 0.3076, 0.4289, 0.3076, 0.4116, 0.4267, 0.4116, 0.4566, 0.05937, 0.3821, 0.02544, 0.3821, 0.008167, 0.4566, 0.0421, 0.4566, 0.2611, 0.3821, 0.2272, 0.3821, 0.2099, 0.4566, 0.2438, 0.2292, 0.3403, 0.1101, 0.3403, 0.1101, 0.323, 0.2292, 0.323])
me_cube_001.materials.append(mat_material)
me_cube_001.materials.append(mat_material_001)
me_cube_001.use_mirror_vertex_groups = False
me_cube_001.update()

# ---- objects
ob_back = bpy.data.objects.new('Back', cam_camera_001)
ob_front = bpy.data.objects.new('Front', cam_camera)
ob_cube_001 = bpy.data.objects.new('Cube.001', me_cube_001)

# ---- transforms, parenting, visibility, modifiers, constraints
ob_back.location = (-7.194, 6.85, 3.508)
ob_back.rotation_euler = (1.22, -0.008438, 3.957)
ob_back.lock_rotations_4d = False
ob_back.empty_display_type = 'ARROWS'
ob_back.color = (0.0, 0.0, 0.0, 0.0)
ob_back.display_type = 'WIRE'
ob_back.lineart.crease_threshold = 0.0
ob_front.location = (7.359, -6.926, 4.958)
ob_front.rotation_euler = (1.109, 0.0, 0.8149)
ob_front.lock_rotations_4d = False
ob_front.empty_display_type = 'ARROWS'
ob_front.color = (0.0, 0.0, 0.0, 0.0)
ob_front.display_type = 'WIRE'
ob_front.lineart.crease_threshold = 0.0
ob_cube_001.location = (0.0, 0.0, 0.0)
ob_cube_001.rotation_euler = (0.0, -0.0, 1.571)
ob_cube_001.lock_rotations_4d = False
ob_cube_001.empty_display_type = 'ARROWS'
ob_cube_001.lineart.crease_threshold = 0.0

# ---- collection membership
scene.collection.objects.link(ob_back)
scene.collection.objects.link(ob_front)
col_collection.objects.link(ob_cube_001)

# ---- scene / render settings (as saved in the file)
scene.camera = ob_back
scene.frame_start = 1; scene.frame_end = 250; scene.frame_set(1)
scene.render.engine = 'BLENDER_EEVEE_NEXT'
scene.render.resolution_x = 1080
scene.cycles.sampling_pattern = 'TABULATED_SOBOL'
bpy.context.view_layer.update()
